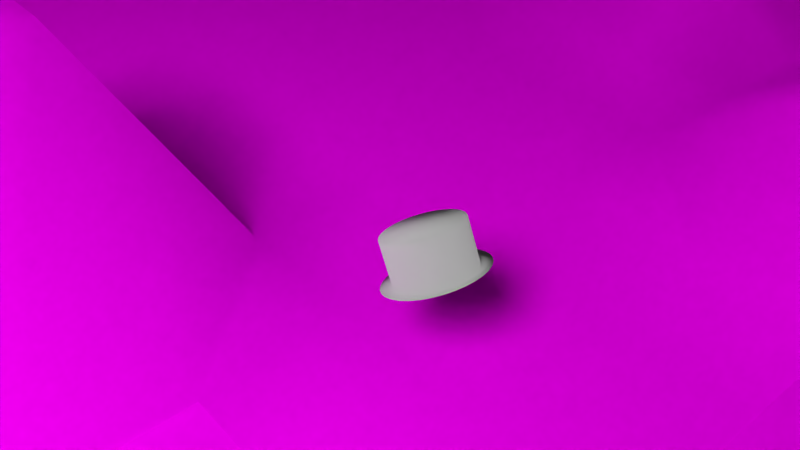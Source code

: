 # Source: mw-shots_1-4.blend  (saved by Blender 2.70.0; exported with 4.5.12 LTS)
import bpy
from mathutils import Matrix  # noqa: F401  (used for matrix-valued properties, if any)

bpy.ops.wm.read_factory_settings(use_empty=True)
scene = bpy.context.scene
scene.name = 'Scene'

# ---- collections
col_collection_1 = bpy.data.collections.new('Collection 1'); scene.collection.children.link(col_collection_1)
col_marcelsauto = bpy.data.collections.new('MarcelsAuto')  # instanced only; not linked into the scene

# ---- images (referenced by path relative to the original .blend; pixels are not part of the script)
import os
ASSET_DIR = os.environ.get("B2B_ASSET_DIR", "")  # directory of the original .blend (textures are referenced by path, not embedded)
HERE = os.path.dirname(os.path.abspath(__file__))  # packed textures are extracted next to this script under _unpacked/

def load_image(name, relpath, width, height, colorspace="sRGB"):
    """Load a texture the original file referenced (path relative to the .blend, or extracted next to this script)."""
    p = next((c for c in (os.path.join(HERE, relpath), os.path.join(ASSET_DIR, relpath)) if relpath and os.path.exists(c)), "")
    if p:
        img = bpy.data.images.load(p, check_existing=True)
        img.name = name
    else:  # same state as the original file: an image datablock whose file is absent (Cycles renders it pink)
        img = bpy.data.images.new(name, width, height)
        img.source = "FILE"
        img.filepath = "//" + (relpath or name)
    img.colorspace_settings.name = colorspace
    return img
img_water_texture_1380389_nevit_jpg_001 = load_image('Water_texture_1380389_Nevit.jpg.001', 'Water_texture_1380389_Nevit.jpg', 1024, 1024, 'sRGB')
img_short_grass_texture_03_jpg_001 = load_image('Short_Grass_Texture_03.jpg.001', 'Short_Grass_Texture_03.jpg', 1024, 1024, 'sRGB')

# ---- materials (node trees are filled in below, after node groups)
mat_material_001 = bpy.data.materials.new('Material.001')
mat_material_001.alpha_threshold = 0.0
mat_material_001.roughness = 0.5
mat_material_001.line_color = (0.0, 0.0, 0.0, 1.0)
mat_baumstamm_005 = bpy.data.materials.new('Baumstamm.005')
mat_baumstamm_005.alpha_threshold = 0.0
mat_baumstamm_005.diffuse_color = (0.64, 0.64, 0.64, 1.0)
mat_baumstamm_005.specular_color = (0.5, 0.5, 0.5)
mat_baumstamm_005.roughness = 0.5
mat_baumstamm_005.specular_intensity = 1.0
mat_baumstamm_005.line_color = (0.0, 0.0, 0.0, 1.0)
mat_baumkrone_005 = bpy.data.materials.new('Baumkrone.005')
mat_baumkrone_005.alpha_threshold = 0.0
mat_baumkrone_005.diffuse_color = (0.64, 0.64, 0.64, 1.0)
mat_baumkrone_005.specular_color = (0.5, 0.5, 0.5)
mat_baumkrone_005.roughness = 0.5
mat_baumkrone_005.specular_intensity = 1.0
mat_baumkrone_005.line_color = (0.0, 0.0, 0.0, 1.0)
mat_baumstamm_004 = bpy.data.materials.new('Baumstamm.004')
mat_baumstamm_004.alpha_threshold = 0.0
mat_baumstamm_004.diffuse_color = (0.64, 0.64, 0.64, 1.0)
mat_baumstamm_004.specular_color = (0.5, 0.5, 0.5)
mat_baumstamm_004.roughness = 0.5
mat_baumstamm_004.specular_intensity = 1.0
mat_baumstamm_004.line_color = (0.0, 0.0, 0.0, 1.0)
mat_baumkrone_004 = bpy.data.materials.new('Baumkrone.004')
mat_baumkrone_004.alpha_threshold = 0.0
mat_baumkrone_004.diffuse_color = (0.64, 0.64, 0.64, 1.0)
mat_baumkrone_004.specular_color = (0.5, 0.5, 0.5)
mat_baumkrone_004.roughness = 0.5
mat_baumkrone_004.specular_intensity = 1.0
mat_baumkrone_004.line_color = (0.0, 0.0, 0.0, 1.0)
mat_material = bpy.data.materials.new('Material')
mat_material.alpha_threshold = 0.0
mat_material.diffuse_color = (0.64, 0.64, 0.64, 1.0)
mat_material.specular_color = (0.5, 0.5, 0.5)
mat_material.roughness = 0.5
mat_material.specular_intensity = 1.0
mat_material.line_color = (0.0, 0.0, 0.0, 1.0)
mat_material_002 = bpy.data.materials.new('Material.002')
mat_material_002.alpha_threshold = 0.0
mat_material_002.roughness = 0.5
mat_material_002.line_color = (0.0, 0.0, 0.0, 1.0)
mat_material_000 = bpy.data.materials.new('Material.000')
mat_material_000.alpha_threshold = 0.0
mat_material_000.roughness = 0.5
mat_material_000.line_color = (0.0, 0.0, 0.0, 1.0)
mat_baumstamm_002 = bpy.data.materials.new('Baumstamm.002')
mat_baumstamm_002.alpha_threshold = 0.0
mat_baumstamm_002.diffuse_color = (0.64, 0.64, 0.64, 1.0)
mat_baumstamm_002.specular_color = (0.5, 0.5, 0.5)
mat_baumstamm_002.roughness = 0.5
mat_baumstamm_002.specular_intensity = 1.0
mat_baumstamm_002.line_color = (0.0, 0.0, 0.0, 1.0)
mat_baumkrone_002 = bpy.data.materials.new('Baumkrone.002')
mat_baumkrone_002.alpha_threshold = 0.0
mat_baumkrone_002.diffuse_color = (0.64, 0.64, 0.64, 1.0)
mat_baumkrone_002.specular_color = (0.5, 0.5, 0.5)
mat_baumkrone_002.roughness = 0.5
mat_baumkrone_002.specular_intensity = 1.0
mat_baumkrone_002.line_color = (0.0, 0.0, 0.0, 1.0)
mat_baumstamm_003 = bpy.data.materials.new('Baumstamm.003')
mat_baumstamm_003.alpha_threshold = 0.0
mat_baumstamm_003.diffuse_color = (0.64, 0.64, 0.64, 1.0)
mat_baumstamm_003.specular_color = (0.5, 0.5, 0.5)
mat_baumstamm_003.roughness = 0.5
mat_baumstamm_003.specular_intensity = 1.0
mat_baumstamm_003.line_color = (0.0, 0.0, 0.0, 1.0)
mat_baumkrone_003 = bpy.data.materials.new('Baumkrone.003')
mat_baumkrone_003.alpha_threshold = 0.0
mat_baumkrone_003.diffuse_color = (0.64, 0.64, 0.64, 1.0)
mat_baumkrone_003.specular_color = (0.5, 0.5, 0.5)
mat_baumkrone_003.roughness = 0.5
mat_baumkrone_003.specular_intensity = 1.0
mat_baumkrone_003.line_color = (0.0, 0.0, 0.0, 1.0)

# ---- material node trees
mat_material_001.use_nodes = True; mat_material_001.node_tree.nodes.clear()
_N = mat_material_001.node_tree.nodes; _L = mat_material_001.node_tree.links
n0 = _N.new('ShaderNodeOutputMaterial'); n0.name = 'Material Output'; n0.location = (300, 300)
n1 = _N.new('ShaderNodeEmission'); n1.name = 'Emission'; n1.location = (110, 300)
n1.inputs[0].default_value = (0.8, 0.8, 0.8, 1.0)
n1.inputs[1].default_value = 23.1
_L.new(n1.outputs[0], n0.inputs[0])
n0.is_active_output = True
mat_baumstamm_005.use_nodes = True; mat_baumstamm_005.node_tree.nodes.clear()
_N = mat_baumstamm_005.node_tree.nodes; _L = mat_baumstamm_005.node_tree.links
n0 = _N.new('ShaderNodeOutputMaterial'); n0.name = 'Material Output'; n0.location = (300, 300)
n1 = _N.new('ShaderNodeBsdfDiffuse'); n1.name = 'Diffuse BSDF'; n1.location = (10, 300)
n1.inputs[0].default_value = (0.07658, 0.02803, 0.009751, 1.0)
_L.new(n1.outputs[0], n0.inputs[0])
n0.is_active_output = True
mat_baumkrone_005.use_nodes = True; mat_baumkrone_005.node_tree.nodes.clear()
_N = mat_baumkrone_005.node_tree.nodes; _L = mat_baumkrone_005.node_tree.links
n0 = _N.new('ShaderNodeOutputMaterial'); n0.name = 'Material Output'; n0.location = (300, 300)
n1 = _N.new('ShaderNodeBsdfDiffuse'); n1.name = 'Diffuse BSDF'; n1.location = (10, 300)
n1.inputs[0].default_value = (0.004644, 0.1025, 0.0, 1.0)
_L.new(n1.outputs[0], n0.inputs[0])
n0.is_active_output = True
mat_baumstamm_004.use_nodes = True; mat_baumstamm_004.node_tree.nodes.clear()
_N = mat_baumstamm_004.node_tree.nodes; _L = mat_baumstamm_004.node_tree.links
n0 = _N.new('ShaderNodeOutputMaterial'); n0.name = 'Material Output'; n0.location = (300, 300)
n1 = _N.new('ShaderNodeBsdfDiffuse'); n1.name = 'Diffuse BSDF'; n1.location = (10, 300)
n1.inputs[0].default_value = (0.07658, 0.02803, 0.009751, 1.0)
_L.new(n1.outputs[0], n0.inputs[0])
n0.is_active_output = True
mat_baumkrone_004.use_nodes = True; mat_baumkrone_004.node_tree.nodes.clear()
_N = mat_baumkrone_004.node_tree.nodes; _L = mat_baumkrone_004.node_tree.links
n0 = _N.new('ShaderNodeOutputMaterial'); n0.name = 'Material Output'; n0.location = (300, 300)
n1 = _N.new('ShaderNodeBsdfDiffuse'); n1.name = 'Diffuse BSDF'; n1.location = (10, 300)
n1.inputs[0].default_value = (0.004644, 0.1025, 0.0, 1.0)
_L.new(n1.outputs[0], n0.inputs[0])
n0.is_active_output = True
mat_material.use_nodes = True; mat_material.node_tree.nodes.clear()
_N = mat_material.node_tree.nodes; _L = mat_material.node_tree.links
n0 = _N.new('ShaderNodeOutputMaterial'); n0.name = 'Material Output'; n0.location = (300, 300)
n1 = _N.new('ShaderNodeBsdfDiffuse'); n1.name = 'Diffuse BSDF'; n1.location = (100, 300)
n1.inputs[0].default_value = (0.5277, 0.5277, 0.5277, 1.0)
n1.inputs[1].default_value = 0.5067
_L.new(n1.outputs[0], n0.inputs[0])
n0.is_active_output = True
mat_material_002.use_nodes = True; mat_material_002.node_tree.nodes.clear()
_N = mat_material_002.node_tree.nodes; _L = mat_material_002.node_tree.links
n0 = _N.new('ShaderNodeBsdfDiffuse'); n0.name = 'Diffuse BSDF'; n0.location = (10, 300)
n1 = _N.new('ShaderNodeTexImage'); n1.name = 'Image Texture'; n1.location = (-239, 300)
n1.width = 140
n1.image = img_water_texture_1380389_nevit_jpg_001
n2 = _N.new('ShaderNodeTexCoord'); n2.name = 'Texture Coordinate'; n2.location = (-493, 301)
n3 = _N.new('ShaderNodeOutputMaterial'); n3.name = 'Material Output'; n3.location = (300, 300)
_L.new(n0.outputs[0], n3.inputs[0])
_L.new(n2.outputs[0], n1.inputs[0])
_L.new(n1.outputs[0], n0.inputs[0])
n3.is_active_output = True
mat_material_000.use_nodes = True; mat_material_000.node_tree.nodes.clear()
_N = mat_material_000.node_tree.nodes; _L = mat_material_000.node_tree.links
n0 = _N.new('ShaderNodeOutputMaterial'); n0.name = 'Material Output'; n0.location = (446, 349)
n1 = _N.new('ShaderNodeTexImage'); n1.name = 'Image Texture'; n1.location = (-141, 443)
n1.width = 140
n1.image = img_short_grass_texture_03_jpg_001
n1.projection = 'BOX'
n2 = _N.new('ShaderNodeBsdfDiffuse'); n2.name = 'Diffuse BSDF'; n2.location = (139, 336)
n3 = _N.new('ShaderNodeTexCoord'); n3.name = 'Texture Coordinate'; n3.location = (-415, 387)
_L.new(n1.outputs[0], n2.inputs[0])
_L.new(n2.outputs[0], n0.inputs[0])
_L.new(n3.outputs[0], n1.inputs[0])
n0.is_active_output = True
mat_baumstamm_002.use_nodes = True; mat_baumstamm_002.node_tree.nodes.clear()
_N = mat_baumstamm_002.node_tree.nodes; _L = mat_baumstamm_002.node_tree.links
n0 = _N.new('ShaderNodeOutputMaterial'); n0.name = 'Material Output'; n0.location = (300, 300)
n1 = _N.new('ShaderNodeBsdfDiffuse'); n1.name = 'Diffuse BSDF'; n1.location = (10, 300)
n1.inputs[0].default_value = (0.07658, 0.02803, 0.009751, 1.0)
_L.new(n1.outputs[0], n0.inputs[0])
n0.is_active_output = True
mat_baumkrone_002.use_nodes = True; mat_baumkrone_002.node_tree.nodes.clear()
_N = mat_baumkrone_002.node_tree.nodes; _L = mat_baumkrone_002.node_tree.links
n0 = _N.new('ShaderNodeOutputMaterial'); n0.name = 'Material Output'; n0.location = (300, 300)
n1 = _N.new('ShaderNodeBsdfDiffuse'); n1.name = 'Diffuse BSDF'; n1.location = (10, 300)
n1.inputs[0].default_value = (0.004644, 0.1025, 0.0, 1.0)
_L.new(n1.outputs[0], n0.inputs[0])
n0.is_active_output = True
mat_baumstamm_003.use_nodes = True; mat_baumstamm_003.node_tree.nodes.clear()
_N = mat_baumstamm_003.node_tree.nodes; _L = mat_baumstamm_003.node_tree.links
n0 = _N.new('ShaderNodeOutputMaterial'); n0.name = 'Material Output'; n0.location = (300, 300)
n1 = _N.new('ShaderNodeBsdfDiffuse'); n1.name = 'Diffuse BSDF'; n1.location = (10, 300)
n1.inputs[0].default_value = (0.07658, 0.02803, 0.009751, 1.0)
_L.new(n1.outputs[0], n0.inputs[0])
n0.is_active_output = True
mat_baumkrone_003.use_nodes = True; mat_baumkrone_003.node_tree.nodes.clear()
_N = mat_baumkrone_003.node_tree.nodes; _L = mat_baumkrone_003.node_tree.links
n0 = _N.new('ShaderNodeOutputMaterial'); n0.name = 'Material Output'; n0.location = (300, 300)
n1 = _N.new('ShaderNodeBsdfDiffuse'); n1.name = 'Diffuse BSDF'; n1.location = (10, 300)
n1.inputs[0].default_value = (0.004644, 0.1025, 0.0, 1.0)
_L.new(n1.outputs[0], n0.inputs[0])
n0.is_active_output = True

# ---- world
world_world = bpy.data.worlds.new('World'); scene.world = world_world
world_world.color = (0.05088, 0.05088, 0.05088)
world_world.use_sun_shadow = False
world_world.sun_shadow_jitter_overblur = 0.0
world_world.cycles.sampling_method = 'MANUAL'
world_world.cycles.sample_map_resolution = 256

# ---- cameras
cam_camera = bpy.data.cameras.new('Camera')
cam_camera.clip_end = 100.0
cam_camera.lens = 35.0
cam_camera.sensor_width = 32.0
cam_camera.sensor_height = 18.0
cam_camera.ortho_scale = 7.314
cam_camera.show_limits = True
cam_camera.dof.focus_distance = 0.0

# ---- meshes
me_sphere_002 = bpy.data.meshes.new('Sphere.002')
me_sphere_002.from_pydata([(-0.1951, 0.0, 0.9808), (-0.3827, 0.0, 0.9239), (-0.5556, 0.0, 0.8315), (-0.7071, 0.0, 0.7071), (-0.8315, 0.0, 0.5556), (-0.9239, 0.0, 0.3827), (-0.9808, 0.0, 0.1951), (-1.0, 0.0, 7.55e-08), (-0.9808, 0.0, -0.1951), (-0.9239, 0.0, -0.3827), (-0.8315, 0.0, -0.5556), (-0.7071, 0.0, -0.7071), (-0.5556, 0.0, -0.8315), (-0.3827, 0.0, -0.9239), (-0.1951, 0.0, -0.9808), (-0.1913, 0.03806, 0.9808), (-0.3753, 0.07466, 0.9239), (-0.5449, 0.1084, 0.8315), (-0.6935, 0.1379, 0.7071), (-0.8155, 0.1622, 0.5556), (-0.9061, 0.1802, 0.3827), (-0.9619, 0.1913, 0.1951), (-0.9808, 0.1951, 7.55e-08), (-0.9619, 0.1913, -0.1951), (-0.9061, 0.1802, -0.3827), (-0.8155, 0.1622, -0.5556), (-0.6935, 0.1379, -0.7071), (-0.5449, 0.1084, -0.8315), (-0.3753, 0.07466, -0.9239), (-0.1913, 0.03806, -0.9808), (-0.1802, 0.07466, 0.9808), (-0.3536, 0.1464, 0.9239), (-0.5133, 0.2126, 0.8315), (-0.6533, 0.2706, 0.7071), (-0.7682, 0.3182, 0.5556), (-0.8536, 0.3536, 0.3827), (-0.9061, 0.3753, 0.1951), (-0.9239, 0.3827, 7.55e-08), (-0.9061, 0.3753, -0.1951), (-0.8536, 0.3536, -0.3827), (-0.7682, 0.3182, -0.5556), (-0.6533, 0.2706, -0.7071), (-0.5133, 0.2126, -0.8315), (-0.3536, 0.1464, -0.9239), (-0.1802, 0.07466, -0.9808), (-0.1622, 0.1084, 0.9808), (-0.3182, 0.2126, 0.9239), (-0.4619, 0.3087, 0.8315), (-0.5879, 0.3928, 0.7071), (-0.6913, 0.4619, 0.5556), (-0.7682, 0.5133, 0.3827), (-0.8155, 0.5449, 0.1951), (-0.8315, 0.5556, 7.55e-08), (-0.8155, 0.5449, -0.1951), (-0.7682, 0.5133, -0.3827), (-0.6913, 0.4619, -0.5556), (-0.5879, 0.3928, -0.7071), (-0.4619, 0.3087, -0.8315), (-0.3182, 0.2126, -0.9239), (-0.1622, 0.1084, -0.9808), (-0.1379, 0.1379, 0.9808), (-0.2706, 0.2706, 0.9239), (-0.3928, 0.3928, 0.8315), (-0.5, 0.5, 0.7071), (-0.5879, 0.5879, 0.5556), (-0.6533, 0.6533, 0.3827), (-0.6935, 0.6935, 0.1951), (-0.7071, 0.7071, 7.55e-08), (-0.6935, 0.6935, -0.1951), (-0.6533, 0.6533, -0.3827), (-0.5879, 0.5879, -0.5556), (-0.5, 0.5, -0.7071), (-0.3928, 0.3928, -0.8315), (-0.2706, 0.2706, -0.9239), (-0.1379, 0.1379, -0.9808), (-0.1084, 0.1622, 0.9808), (-0.2126, 0.3182, 0.9239), (-0.3087, 0.4619, 0.8315), (-0.3928, 0.5879, 0.7071), (-0.4619, 0.6913, 0.5556), (-0.5133, 0.7682, 0.3827), (-0.5449, 0.8155, 0.1951), (-0.5556, 0.8315, 7.55e-08), (-0.5449, 0.8155, -0.1951), (-0.5133, 0.7682, -0.3827), (-0.4619, 0.6913, -0.5556), (-0.3928, 0.5879, -0.7071), (-0.3087, 0.4619, -0.8315), (-0.2126, 0.3182, -0.9239), (-0.1084, 0.1622, -0.9808), (-0.07466, 0.1802, 0.9808), (-0.1464, 0.3536, 0.9239), (-0.2126, 0.5133, 0.8315), (-0.2706, 0.6533, 0.7071), (-0.3182, 0.7682, 0.5556), (-0.3536, 0.8536, 0.3827), (-0.3753, 0.9061, 0.1951), (-0.3827, 0.9239, 7.55e-08), (-0.3753, 0.9061, -0.1951), (-0.3536, 0.8536, -0.3827), (-0.3182, 0.7682, -0.5556), (-0.2706, 0.6533, -0.7071), (-0.2126, 0.5133, -0.8315), (-0.1464, 0.3536, -0.9239), (-0.07466, 0.1802, -0.9808), (-0.03806, 0.1913, 0.9808), (-0.07466, 0.3753, 0.9239), (-0.1084, 0.5449, 0.8315), (-0.1379, 0.6935, 0.7071), (-0.1622, 0.8155, 0.5556), (-0.1802, 0.9061, 0.3827), (-0.1913, 0.9619, 0.1951), (-0.1951, 0.9808, 7.55e-08), (-0.1913, 0.9619, -0.1951), (-0.1802, 0.9061, -0.3827), (-0.1622, 0.8155, -0.5556), (-0.1379, 0.6935, -0.7071), (-0.1084, 0.5449, -0.8315), (-0.07466, 0.3753, -0.9239), (-0.03806, 0.1913, -0.9808), (3.266e-07, 0.1951, 0.9808), (3.192e-07, 0.3827, 0.9239), (3.117e-07, 0.5556, 0.8315), (3.192e-07, 0.7071, 0.7071), (3.341e-07, 0.8315, 0.5556), (2.745e-07, 0.9239, 0.3827), (3.937e-07, 0.9808, 0.1951), (3.788e-07, 1.0, 7.55e-08), (3.937e-07, 0.9808, -0.1951), (2.298e-07, 0.9239, -0.3827), (3.341e-07, 0.8315, -0.5556), (3.192e-07, 0.7071, -0.7071), (3.415e-07, 0.5556, -0.8315), (3.043e-07, 0.3827, -0.9239), (3.08e-07, 0.1951, -0.9808), (0.03806, 0.1913, 0.9808), (0.07466, 0.3753, 0.9239), (0.1084, 0.5449, 0.8315), (0.138, 0.6935, 0.7071), (0.1622, 0.8155, 0.5556), (0.1802, 0.9061, 0.3827), (0.1913, 0.9619, 0.1951), (0.1951, 0.9808, 7.55e-08), (0.1913, 0.9619, -0.1951), (0.1802, 0.9061, -0.3827), (0.1622, 0.8155, -0.5556), (0.138, 0.6935, -0.7071), (0.1084, 0.5449, -0.8315), (0.07466, 0.3753, -0.9239), (0.03806, 0.1913, -0.9808), (0.07466, 0.1802, 0.9808), (0.1464, 0.3536, 0.9239), (0.2126, 0.5133, 0.8315), (0.2706, 0.6533, 0.7071), (0.3182, 0.7682, 0.5556), (0.3536, 0.8536, 0.3827), (0.3753, 0.9061, 0.1951), (0.3827, 0.9239, 7.55e-08), (0.3753, 0.9061, -0.1951), (0.3536, 0.8536, -0.3827), (0.3182, 0.7682, -0.5556), (0.2706, 0.6533, -0.7071), (0.2126, 0.5133, -0.8315), (0.1464, 0.3536, -0.9239), (0.07466, 0.1802, -0.9808), (0.1084, 0.1622, 0.9808), (0.2126, 0.3182, 0.9239), (0.3087, 0.4619, 0.8315), (0.3928, 0.5879, 0.7071), (0.4619, 0.6913, 0.5556), (0.5133, 0.7682, 0.3827), (0.5449, 0.8155, 0.1951), (0.5556, 0.8315, 7.55e-08), (0.5449, 0.8155, -0.1951), (0.5133, 0.7682, -0.3827), (0.4619, 0.6913, -0.5556), (0.3928, 0.5879, -0.7071), (0.3087, 0.4619, -0.8315), (0.2126, 0.3182, -0.9239), (0.1084, 0.1622, -0.9808), (0.138, 0.1379, 0.9808), (0.2706, 0.2706, 0.9239), (0.3928, 0.3928, 0.8315), (0.5, 0.5, 0.7071), (0.5879, 0.5879, 0.5556), (0.6533, 0.6533, 0.3827), (0.6935, 0.6935, 0.1951), (0.7071, 0.7071, 7.55e-08), (0.6935, 0.6935, -0.1951), (0.6533, 0.6533, -0.3827), (0.5879, 0.5879, -0.5556), (0.5, 0.5, -0.7071), (0.3928, 0.3928, -0.8315), (0.2706, 0.2706, -0.9239), (0.138, 0.1379, -0.9808), (0.1622, 0.1084, 0.9808), (0.3182, 0.2126, 0.9239), (0.4619, 0.3087, 0.8315), (0.5879, 0.3928, 0.7071), (0.6913, 0.4619, 0.5556), (0.7682, 0.5133, 0.3827), (0.8155, 0.5449, 0.1951), (0.8315, 0.5556, 7.55e-08), (0.8155, 0.5449, -0.1951), (0.7682, 0.5133, -0.3827), (0.6913, 0.4619, -0.5556), (0.5879, 0.3928, -0.7071), (0.4619, 0.3087, -0.8315), (0.3182, 0.2126, -0.9239), (0.1622, 0.1084, -0.9808), (0.1802, 0.07466, 0.9808), (0.3536, 0.1464, 0.9239), (0.5133, 0.2126, 0.8315), (0.6533, 0.2706, 0.7071), (0.7682, 0.3182, 0.5556), (0.8536, 0.3536, 0.3827), (0.9061, 0.3753, 0.1951), (0.9239, 0.3827, 7.55e-08), (0.9061, 0.3753, -0.1951), (0.8536, 0.3536, -0.3827), (0.7682, 0.3182, -0.5556), (0.6533, 0.2706, -0.7071), (0.5133, 0.2126, -0.8315), (0.3536, 0.1464, -0.9239), (0.1802, 0.07466, -0.9808), (0.1913, 0.03806, 0.9808), (0.3753, 0.07466, 0.9239), (0.5449, 0.1084, 0.8315), (0.6935, 0.1379, 0.7071), (0.8155, 0.1622, 0.5556), (0.9061, 0.1802, 0.3827), (0.9619, 0.1913, 0.1951), (0.9808, 0.1951, 7.55e-08), (0.9619, 0.1913, -0.1951), (0.9061, 0.1802, -0.3827), (0.8155, 0.1622, -0.5556), (0.6935, 0.1379, -0.7071), (0.5449, 0.1084, -0.8315), (0.3753, 0.07466, -0.9239), (0.1913, 0.03806, -0.9808), (0.1951, -7.212e-09, 0.9808), (0.3827, 4.122e-08, 0.9239), (0.5556, 2.632e-08, 0.8315), (0.7071, -2.584e-08, 0.7071), (0.8315, -8.544e-08, 0.5556), (0.9239, 6.357e-08, 0.3827), (0.9808, -8.544e-08, 0.1951), (1.0, -1.003e-07, 7.55e-08), (0.9808, -8.544e-08, -0.1951), (0.9239, 6.357e-08, -0.3827), (0.8315, -8.544e-08, -0.5556), (0.7071, -2.584e-08, -0.7071), (0.5556, -1.094e-08, -0.8315), (0.3827, 3.964e-09, -0.9239), (0.1951, 3.964e-09, -0.9808), (0.1913, -0.03806, 0.9808), (0.3753, -0.07466, 0.9239), (0.5449, -0.1084, 0.8315), (0.6935, -0.1379, 0.7071), (0.8155, -0.1622, 0.5556), (0.9061, -0.1802, 0.3827), (0.9619, -0.1913, 0.1951), (0.9808, -0.1951, 7.55e-08), (0.9619, -0.1913, -0.1951), (0.9061, -0.1802, -0.3827), (0.8155, -0.1622, -0.5556), (0.6935, -0.1379, -0.7071), (0.5449, -0.1084, -0.8315), (0.3753, -0.07466, -0.9239), (0.1913, -0.03806, -0.9808), (0.1802, -0.07466, 0.9808), (0.3536, -0.1464, 0.9239), (0.5133, -0.2126, 0.8315), (0.6533, -0.2706, 0.7071), (0.7682, -0.3182, 0.5556), (0.8536, -0.3536, 0.3827), (0.9061, -0.3753, 0.1951), (0.9239, -0.3827, 7.55e-08), (0.9061, -0.3753, -0.1951), (0.8536, -0.3536, -0.3827), (0.7682, -0.3182, -0.5556), (0.6533, -0.2706, -0.7071), (0.5133, -0.2126, -0.8315), (0.3536, -0.1464, -0.9239), (0.1802, -0.07466, -0.9808), (0.1622, -0.1084, 0.9808), (0.3182, -0.2126, 0.9239), (0.4619, -0.3087, 0.8315), (0.5879, -0.3928, 0.7071), (0.6913, -0.4619, 0.5556), (0.7682, -0.5133, 0.3827), (0.8155, -0.5449, 0.1951), (0.8315, -0.5556, 7.55e-08), (0.8155, -0.5449, -0.1951), (0.7682, -0.5133, -0.3827), (0.6913, -0.4619, -0.5556), (0.5879, -0.3928, -0.7071), (0.4619, -0.3087, -0.8315), (0.3182, -0.2126, -0.9239), (0.1622, -0.1084, -0.9808), (0.138, -0.1379, 0.9808), (0.2706, -0.2706, 0.9239), (0.3928, -0.3928, 0.8315), (0.5, -0.5, 0.7071), (0.5879, -0.5879, 0.5556), (0.6533, -0.6533, 0.3827), (0.6935, -0.6935, 0.1951), (0.7071, -0.7071, 7.55e-08), (0.6935, -0.6935, -0.1951), (0.6533, -0.6533, -0.3827), (0.5879, -0.5879, -0.5556), (0.5, -0.5, -0.7071), (0.3928, -0.3928, -0.8315), (0.2706, -0.2706, -0.9239), (0.1379, -0.1379, -0.9808), (0.1084, -0.1622, 0.9808), (0.2126, -0.3182, 0.9239), (0.3087, -0.4619, 0.8315), (0.3928, -0.5879, 0.7071), (0.4619, -0.6913, 0.5556), (0.5133, -0.7682, 0.3827), (0.5449, -0.8155, 0.1951), (0.5556, -0.8315, 7.55e-08), (0.5449, -0.8155, -0.1951), (0.5133, -0.7682, -0.3827), (0.4619, -0.6913, -0.5556), (0.3928, -0.5879, -0.7071), (0.3087, -0.4619, -0.8315), (0.2126, -0.3182, -0.9239), (0.1084, -0.1622, -0.9808), (3.258e-07, 0.0, -1.0), (0.07466, -0.1802, 0.9808), (0.1464, -0.3536, 0.9239), (0.2126, -0.5133, 0.8315), (0.2706, -0.6533, 0.7071), (0.3182, -0.7682, 0.5556), (0.3536, -0.8536, 0.3827), (0.3753, -0.9061, 0.1951), (0.3827, -0.9239, 7.55e-08), (0.3753, -0.9061, -0.1951), (0.3536, -0.8536, -0.3827), (0.3182, -0.7682, -0.5556), (0.2706, -0.6533, -0.7071), (0.2126, -0.5133, -0.8315), (0.1464, -0.3536, -0.9239), (0.07466, -0.1802, -0.9808), (0.03806, -0.1913, 0.9808), (0.07466, -0.3753, 0.9239), (0.1084, -0.5449, 0.8315), (0.1379, -0.6935, 0.7071), (0.1622, -0.8155, 0.5556), (0.1802, -0.9061, 0.3827), (0.1913, -0.9619, 0.1951), (0.1951, -0.9808, 7.55e-08), (0.1913, -0.9619, -0.1951), (0.1802, -0.9061, -0.3827), (0.1622, -0.8155, -0.5556), (0.1379, -0.6935, -0.7071), (0.1084, -0.5449, -0.8315), (0.07466, -0.3753, -0.9239), (0.03806, -0.1913, -0.9808), (3.117e-07, -0.1951, 0.9808), (2.819e-07, -0.3827, 0.9239), (2.819e-07, -0.5556, 0.8315), (1.851e-07, -0.7071, 0.7071), (1.404e-07, -0.8315, 0.5556), (3.192e-07, -0.9239, 0.3827), (9.567e-08, -0.9808, 0.1951), (1.404e-07, -1.0, 7.55e-08), (9.567e-08, -0.9808, -0.1951), (3.192e-07, -0.9239, -0.3827), (1.404e-07, -0.8315, -0.5556), (1.851e-07, -0.7071, -0.7071), (2.596e-07, -0.5556, -0.8315), (2.521e-07, -0.3827, -0.9239), (3.155e-07, -0.1951, -0.9808), (-0.03806, -0.1913, 0.9808), (-0.07466, -0.3753, 0.9239), (-0.1084, -0.5449, 0.8315), (-0.1379, -0.6935, 0.7071), (-0.1622, -0.8155, 0.5556), (-0.1802, -0.9061, 0.3827), (-0.1913, -0.9619, 0.1951), (-0.1951, -0.9808, 7.55e-08), (-0.1913, -0.9619, -0.1951), (-0.1802, -0.9061, -0.3827), (-0.1622, -0.8155, -0.5556), (-0.1379, -0.6935, -0.7071), (-0.1084, -0.5449, -0.8315), (-0.07466, -0.3753, -0.9239), (-0.03806, -0.1913, -0.9808), (-0.07466, -0.1802, 0.9808), (-0.1464, -0.3536, 0.9239), (-0.2126, -0.5133, 0.8315), (-0.2706, -0.6533, 0.7071), (-0.3182, -0.7682, 0.5556), (-0.3536, -0.8536, 0.3827), (-0.3753, -0.9061, 0.1951), (-0.3827, -0.9239, 7.55e-08), (-0.3753, -0.9061, -0.1951), (-0.3536, -0.8536, -0.3827), (-0.3182, -0.7682, -0.5556), (-0.2706, -0.6533, -0.7071), (-0.2126, -0.5133, -0.8315), (-0.1464, -0.3536, -0.9239), (-0.07466, -0.1802, -0.9808), (-0.1084, -0.1622, 0.9808), (-0.2126, -0.3182, 0.9239), (-0.3087, -0.4619, 0.8315), (-0.3928, -0.5879, 0.7071), (-0.4619, -0.6913, 0.5556), (-0.5133, -0.7682, 0.3827), (-0.5449, -0.8155, 0.1951), (-0.5556, -0.8315, 7.55e-08), (-0.5449, -0.8155, -0.1951), (-0.5133, -0.7682, -0.3827), (-0.4619, -0.6913, -0.5556), (-0.3928, -0.5879, -0.7071), (-0.3087, -0.4619, -0.8315), (-0.2126, -0.3182, -0.9239), (-0.1084, -0.1622, -0.9808), (-0.1379, -0.1379, 0.9808), (-0.2706, -0.2706, 0.9239), (-0.3928, -0.3928, 0.8315), (-0.5, -0.5, 0.7071), (-0.5879, -0.5879, 0.5556), (-0.6533, -0.6533, 0.3827), (-0.6935, -0.6935, 0.1951), (-0.7071, -0.7071, 7.55e-08), (-0.6935, -0.6935, -0.1951), (-0.6533, -0.6533, -0.3827), (-0.5879, -0.5879, -0.5556), (-0.5, -0.5, -0.7071), (-0.3928, -0.3928, -0.8315), (-0.2706, -0.2706, -0.9239), (-0.1379, -0.1379, -0.9808), (-0.1622, -0.1084, 0.9808), (-0.3182, -0.2126, 0.9239), (-0.4619, -0.3087, 0.8315), (-0.5879, -0.3928, 0.7071), (-0.6913, -0.4619, 0.5556), (-0.7682, -0.5133, 0.3827), (-0.8155, -0.5449, 0.1951), (-0.8315, -0.5556, 7.55e-08), (-0.8155, -0.5449, -0.1951), (-0.7682, -0.5133, -0.3827), (-0.6913, -0.4619, -0.5556), (-0.5879, -0.3928, -0.7071), (-0.4619, -0.3087, -0.8315), (-0.3182, -0.2126, -0.9239), (-0.1622, -0.1084, -0.9808), (2.48e-08, -1.247e-07, 1.0), (-0.1802, -0.07466, 0.9808), (-0.3536, -0.1464, 0.9239), (-0.5133, -0.2126, 0.8315), (-0.6533, -0.2706, 0.7071), (-0.7682, -0.3182, 0.5556), (-0.8536, -0.3536, 0.3827), (-0.9061, -0.3753, 0.1951), (-0.9239, -0.3827, 7.55e-08), (-0.9061, -0.3753, -0.1951), (-0.8536, -0.3536, -0.3827), (-0.7682, -0.3182, -0.5556), (-0.6533, -0.2706, -0.7071), (-0.5133, -0.2126, -0.8315), (-0.3536, -0.1464, -0.9239), (-0.1802, -0.07466, -0.9808), (-0.1913, -0.03806, 0.9808), (-0.3753, -0.07466, 0.9239), (-0.5449, -0.1084, 0.8315), (-0.6935, -0.1379, 0.7071), (-0.8155, -0.1622, 0.5556), (-0.9061, -0.1802, 0.3827), (-0.9619, -0.1913, 0.1951), (-0.9808, -0.1951, 7.55e-08), (-0.9619, -0.1913, -0.1951), (-0.9061, -0.1802, -0.3827), (-0.8155, -0.1622, -0.5556), (-0.6935, -0.1379, -0.7071), (-0.5449, -0.1084, -0.8315), (-0.3753, -0.07466, -0.9239), (-0.1913, -0.03806, -0.9808)], [], [(7, 6, 21, 22), (5, 4, 19, 20), (3, 2, 17, 18), (14, 13, 28, 29), (1, 0, 15, 16), (12, 11, 26, 27), (10, 9, 24, 25), (8, 7, 22, 23), (6, 5, 20, 21), (4, 3, 18, 19), (2, 1, 16, 17), (13, 12, 27, 28), (11, 10, 25, 26), (9, 8, 23, 24), (17, 16, 31, 32), (28, 27, 42, 43), (26, 25, 40, 41), (24, 23, 38, 39), (22, 21, 36, 37), (20, 19, 34, 35), (18, 17, 32, 33), (29, 28, 43, 44), (16, 15, 30, 31), (27, 26, 41, 42), (25, 24, 39, 40), (23, 22, 37, 38), (21, 20, 35, 36), (19, 18, 33, 34), (32, 31, 46, 47), (43, 42, 57, 58), (41, 40, 55, 56), (39, 38, 53, 54), (37, 36, 51, 52), (35, 34, 49, 50), (33, 32, 47, 48), (44, 43, 58, 59), (31, 30, 45, 46), (42, 41, 56, 57), (40, 39, 54, 55), (38, 37, 52, 53), (36, 35, 50, 51), (34, 33, 48, 49), (47, 46, 61, 62), (58, 57, 72, 73), (56, 55, 70, 71), (54, 53, 68, 69), (52, 51, 66, 67), (50, 49, 64, 65), (48, 47, 62, 63), (59, 58, 73, 74), (46, 45, 60, 61), (57, 56, 71, 72), (55, 54, 69, 70), (53, 52, 67, 68), (51, 50, 65, 66), (49, 48, 63, 64), (62, 61, 76, 77), (73, 72, 87, 88), (71, 70, 85, 86), (69, 68, 83, 84), (67, 66, 81, 82), (65, 64, 79, 80), (63, 62, 77, 78), (74, 73, 88, 89), (61, 60, 75, 76), (72, 71, 86, 87), (70, 69, 84, 85), (68, 67, 82, 83), (66, 65, 80, 81), (64, 63, 78, 79), (77, 76, 91, 92), (88, 87, 102, 103), (86, 85, 100, 101), (84, 83, 98, 99), (82, 81, 96, 97), (80, 79, 94, 95), (78, 77, 92, 93), (89, 88, 103, 104), (76, 75, 90, 91), (87, 86, 101, 102), (85, 84, 99, 100), (83, 82, 97, 98), (81, 80, 95, 96), (79, 78, 93, 94), (92, 91, 106, 107), (103, 102, 117, 118), (101, 100, 115, 116), (99, 98, 113, 114), (97, 96, 111, 112), (95, 94, 109, 110), (93, 92, 107, 108), (104, 103, 118, 119), (91, 90, 105, 106), (102, 101, 116, 117), (100, 99, 114, 115), (98, 97, 112, 113), (96, 95, 110, 111), (94, 93, 108, 109), (107, 106, 121, 122), (118, 117, 132, 133), (116, 115, 130, 131), (114, 113, 128, 129), (112, 111, 126, 127), (110, 109, 124, 125), (108, 107, 122, 123), (119, 118, 133, 134), (106, 105, 120, 121), (117, 116, 131, 132), (115, 114, 129, 130), (113, 112, 127, 128), (111, 110, 125, 126), (109, 108, 123, 124), (122, 121, 136, 137), (133, 132, 147, 148), (131, 130, 145, 146), (129, 128, 143, 144), (127, 126, 141, 142), (125, 124, 139, 140), (123, 122, 137, 138), (134, 133, 148, 149), (121, 120, 135, 136), (132, 131, 146, 147), (130, 129, 144, 145), (128, 127, 142, 143), (126, 125, 140, 141), (124, 123, 138, 139), (137, 136, 151, 152), (148, 147, 162, 163), (146, 145, 160, 161), (144, 143, 158, 159), (142, 141, 156, 157), (140, 139, 154, 155), (138, 137, 152, 153), (149, 148, 163, 164), (136, 135, 150, 151), (147, 146, 161, 162), (145, 144, 159, 160), (143, 142, 157, 158), (141, 140, 155, 156), (139, 138, 153, 154), (152, 151, 166, 167), (163, 162, 177, 178), (161, 160, 175, 176), (159, 158, 173, 174), (157, 156, 171, 172), (155, 154, 169, 170), (153, 152, 167, 168), (164, 163, 178, 179), (151, 150, 165, 166), (162, 161, 176, 177), (160, 159, 174, 175), (158, 157, 172, 173), (156, 155, 170, 171), (154, 153, 168, 169), (167, 166, 181, 182), (178, 177, 192, 193), (176, 175, 190, 191), (174, 173, 188, 189), (172, 171, 186, 187), (170, 169, 184, 185), (168, 167, 182, 183), (179, 178, 193, 194), (166, 165, 180, 181), (177, 176, 191, 192), (175, 174, 189, 190), (173, 172, 187, 188), (171, 170, 185, 186), (169, 168, 183, 184), (182, 181, 196, 197), (193, 192, 207, 208), (191, 190, 205, 206), (189, 188, 203, 204), (187, 186, 201, 202), (185, 184, 199, 200), (183, 182, 197, 198), (194, 193, 208, 209), (181, 180, 195, 196), (192, 191, 206, 207), (190, 189, 204, 205), (188, 187, 202, 203), (186, 185, 200, 201), (184, 183, 198, 199), (197, 196, 211, 212), (208, 207, 222, 223), (206, 205, 220, 221), (204, 203, 218, 219), (202, 201, 216, 217), (200, 199, 214, 215), (198, 197, 212, 213), (209, 208, 223, 224), (196, 195, 210, 211), (207, 206, 221, 222), (205, 204, 219, 220), (203, 202, 217, 218), (201, 200, 215, 216), (199, 198, 213, 214), (212, 211, 226, 227), (223, 222, 237, 238), (221, 220, 235, 236), (219, 218, 233, 234), (217, 216, 231, 232), (215, 214, 229, 230), (213, 212, 227, 228), (224, 223, 238, 239), (211, 210, 225, 226), (222, 221, 236, 237), (220, 219, 234, 235), (218, 217, 232, 233), (216, 215, 230, 231), (214, 213, 228, 229), (227, 226, 241, 242), (238, 237, 252, 253), (236, 235, 250, 251), (234, 233, 248, 249), (232, 231, 246, 247), (230, 229, 244, 245), (228, 227, 242, 243), (239, 238, 253, 254), (226, 225, 240, 241), (237, 236, 251, 252), (235, 234, 249, 250), (233, 232, 247, 248), (231, 230, 245, 246), (229, 228, 243, 244), (242, 241, 256, 257), (253, 252, 267, 268), (251, 250, 265, 266), (249, 248, 263, 264), (247, 246, 261, 262), (245, 244, 259, 260), (243, 242, 257, 258), (254, 253, 268, 269), (241, 240, 255, 256), (252, 251, 266, 267), (250, 249, 264, 265), (248, 247, 262, 263), (246, 245, 260, 261), (244, 243, 258, 259), (257, 256, 271, 272), (268, 267, 282, 283), (266, 265, 280, 281), (264, 263, 278, 279), (262, 261, 276, 277), (260, 259, 274, 275), (258, 257, 272, 273), (269, 268, 283, 284), (256, 255, 270, 271), (267, 266, 281, 282), (265, 264, 279, 280), (263, 262, 277, 278), (261, 260, 275, 276), (259, 258, 273, 274), (272, 271, 286, 287), (283, 282, 297, 298), (281, 280, 295, 296), (279, 278, 293, 294), (277, 276, 291, 292), (275, 274, 289, 290), (273, 272, 287, 288), (284, 283, 298, 299), (271, 270, 285, 286), (282, 281, 296, 297), (280, 279, 294, 295), (278, 277, 292, 293), (276, 275, 290, 291), (274, 273, 288, 289), (287, 286, 301, 302), (298, 297, 312, 313), (296, 295, 310, 311), (294, 293, 308, 309), (292, 291, 306, 307), (290, 289, 304, 305), (288, 287, 302, 303), (299, 298, 313, 314), (286, 285, 300, 301), (297, 296, 311, 312), (295, 294, 309, 310), (293, 292, 307, 308), (291, 290, 305, 306), (289, 288, 303, 304), (302, 301, 316, 317), (313, 312, 327, 328), (311, 310, 325, 326), (309, 308, 323, 324), (307, 306, 321, 322), (305, 304, 319, 320), (303, 302, 317, 318), (314, 313, 328, 329), (301, 300, 315, 316), (312, 311, 326, 327), (310, 309, 324, 325), (308, 307, 322, 323), (306, 305, 320, 321), (304, 303, 318, 319), (317, 316, 332, 333), (328, 327, 343, 344), (326, 325, 341, 342), (324, 323, 339, 340), (322, 321, 337, 338), (320, 319, 335, 336), (318, 317, 333, 334), (329, 328, 344, 345), (316, 315, 331, 332), (327, 326, 342, 343), (325, 324, 340, 341), (323, 322, 338, 339), (321, 320, 336, 337), (319, 318, 334, 335), (333, 332, 347, 348), (344, 343, 358, 359), (342, 341, 356, 357), (340, 339, 354, 355), (338, 337, 352, 353), (336, 335, 350, 351), (334, 333, 348, 349), (345, 344, 359, 360), (332, 331, 346, 347), (343, 342, 357, 358), (341, 340, 355, 356), (339, 338, 353, 354), (337, 336, 351, 352), (335, 334, 349, 350), (348, 347, 362, 363), (359, 358, 373, 374), (357, 356, 371, 372), (355, 354, 369, 370), (353, 352, 367, 368), (351, 350, 365, 366), (349, 348, 363, 364), (360, 359, 374, 375), (347, 346, 361, 362), (358, 357, 372, 373), (356, 355, 370, 371), (354, 353, 368, 369), (352, 351, 366, 367), (350, 349, 364, 365), (363, 362, 377, 378), (374, 373, 388, 389), (372, 371, 386, 387), (370, 369, 384, 385), (368, 367, 382, 383), (366, 365, 380, 381), (364, 363, 378, 379), (375, 374, 389, 390), (362, 361, 376, 377), (373, 372, 387, 388), (371, 370, 385, 386), (369, 368, 383, 384), (367, 366, 381, 382), (365, 364, 379, 380), (378, 377, 392, 393), (389, 388, 403, 404), (387, 386, 401, 402), (385, 384, 399, 400), (383, 382, 397, 398), (381, 380, 395, 396), (379, 378, 393, 394), (390, 389, 404, 405), (377, 376, 391, 392), (388, 387, 402, 403), (386, 385, 400, 401), (384, 383, 398, 399), (382, 381, 396, 397), (380, 379, 394, 395), (393, 392, 407, 408), (404, 403, 418, 419), (402, 401, 416, 417), (400, 399, 414, 415), (398, 397, 412, 413), (396, 395, 410, 411), (394, 393, 408, 409), (405, 404, 419, 420), (392, 391, 406, 407), (403, 402, 417, 418), (401, 400, 415, 416), (399, 398, 413, 414), (397, 396, 411, 412), (395, 394, 409, 410), (408, 407, 422, 423), (419, 418, 433, 434), (417, 416, 431, 432), (415, 414, 429, 430), (413, 412, 427, 428), (411, 410, 425, 426), (409, 408, 423, 424), (420, 419, 434, 435), (407, 406, 421, 422), (418, 417, 432, 433), (416, 415, 430, 431), (414, 413, 428, 429), (412, 411, 426, 427), (410, 409, 424, 425), (423, 422, 437, 438), (434, 433, 448, 449), (432, 431, 446, 447), (430, 429, 444, 445), (428, 427, 442, 443), (426, 425, 440, 441), (424, 423, 438, 439), (435, 434, 449, 450), (422, 421, 436, 437), (433, 432, 447, 448), (431, 430, 445, 446), (429, 428, 443, 444), (427, 426, 441, 442), (425, 424, 439, 440), (438, 437, 453, 454), (449, 448, 464, 465), (447, 446, 462, 463), (445, 444, 460, 461), (443, 442, 458, 459), (441, 440, 456, 457), (439, 438, 454, 455), (450, 449, 465, 466), (437, 436, 452, 453), (448, 447, 463, 464), (446, 445, 461, 462), (444, 443, 459, 460), (442, 441, 457, 458), (440, 439, 455, 456), (454, 453, 468, 469), (465, 464, 479, 480), (463, 462, 477, 478), (461, 460, 475, 476), (459, 458, 473, 474), (457, 456, 471, 472), (455, 454, 469, 470), (466, 465, 480, 481), (453, 452, 467, 468), (464, 463, 478, 479), (462, 461, 476, 477), (460, 459, 474, 475), (458, 457, 472, 473), (456, 455, 470, 471), (330, 14, 29), (0, 451, 15), (15, 451, 30), (330, 29, 44), (30, 451, 45), (330, 44, 59), (45, 451, 60), (330, 59, 74), (60, 451, 75), (330, 74, 89), (75, 451, 90), (330, 89, 104), (90, 451, 105), (330, 104, 119), (105, 451, 120), (330, 119, 134), (120, 451, 135), (330, 134, 149), (135, 451, 150), (330, 149, 164), (150, 451, 165), (330, 164, 179), (165, 451, 180), (330, 179, 194), (180, 451, 195), (330, 194, 209), (195, 451, 210), (330, 209, 224), (210, 451, 225), (330, 224, 239), (225, 451, 240), (330, 239, 254), (240, 451, 255), (330, 254, 269), (255, 451, 270), (330, 269, 284), (270, 451, 285), (330, 284, 299), (285, 451, 300), (330, 299, 314), (300, 451, 315), (330, 314, 329), (315, 451, 331), (330, 329, 345), (331, 451, 346), (330, 345, 360), (346, 451, 361), (330, 360, 375), (361, 451, 376), (330, 375, 390), (376, 451, 391), (330, 390, 405), (391, 451, 406), (330, 405, 420), (406, 451, 421), (330, 420, 435), (421, 451, 436), (330, 435, 450), (436, 451, 452), (330, 450, 466), (452, 451, 467), (330, 466, 481), (469, 468, 1, 2), (480, 479, 12, 13), (467, 451, 0), (478, 477, 10, 11), (476, 475, 8, 9), (474, 473, 6, 7), (472, 471, 4, 5), (470, 469, 2, 3), (481, 480, 13, 14), (468, 467, 0, 1), (479, 478, 11, 12), (477, 476, 9, 10), (475, 474, 7, 8), (473, 472, 5, 6), (471, 470, 3, 4), (330, 481, 14)])
me_sphere_002.materials.append(mat_material_001)
me_sphere_002.use_remesh_preserve_volume = False
me_sphere_002.use_remesh_preserve_attributes = False
me_sphere_002.use_mirror_vertex_groups = False
me_sphere_002.update()
me_cube_cube_015 = bpy.data.meshes.new('Cube_Cube.015')
me_cube_cube_015.from_pydata([(-1.0, 8.0, 1.0), (-1.0, 8.0, -1.0), (-1.0, 0.0, -1.0), (-1.0, 0.0, 1.0), (1.0, 8.0, -1.0), (1.0, 0.0, -1.0), (1.0, 8.0, 1.0), (1.0, 0.0, 1.0)], [], [(0, 1, 2, 3), (1, 4, 5, 2), (4, 6, 7, 5), (6, 0, 3, 7), (3, 2, 5, 7), (1, 0, 6, 4)])
me_cube_cube_015.materials.append(mat_baumstamm_005)
me_cube_cube_015.use_remesh_preserve_volume = False
me_cube_cube_015.use_remesh_preserve_attributes = False
me_cube_cube_015.use_mirror_vertex_groups = False
me_cube_cube_015.update()
me_cube_003_cube_009 = bpy.data.meshes.new('Cube.003_Cube.009')
me_cube_003_cube_009.from_pydata([(-4.08, 12.87, 5.067), (-2.348, 12.87, 6.067), (1.116, 8.866, 0.06699), (-0.616, 8.866, -0.933), (-2.848, 11.13, 6.933), (0.616, 7.134, 0.933), (-4.58, 11.13, 5.933), (-1.116, 7.134, -0.06699)], [], [(0, 1, 2, 3), (1, 4, 5, 2), (4, 6, 7, 5), (6, 0, 3, 7), (3, 2, 5, 7), (1, 0, 6, 4)])
me_cube_003_cube_009.materials.append(mat_baumkrone_005)
me_cube_003_cube_009.use_remesh_preserve_volume = False
me_cube_003_cube_009.use_remesh_preserve_attributes = False
me_cube_003_cube_009.use_mirror_vertex_groups = False
me_cube_003_cube_009.update()
me_cube_002_cube_009 = bpy.data.meshes.new('Cube.002_Cube.009')
me_cube_002_cube_009.from_pydata([(-2.348, 12.87, -6.067), (-4.08, 12.87, -5.067), (-0.616, 8.866, 0.933), (1.116, 8.866, -0.06699), (-4.58, 11.13, -5.933), (-1.116, 7.134, 0.06699), (-2.848, 11.13, -6.933), (0.616, 7.134, -0.933)], [], [(0, 1, 2, 3), (1, 4, 5, 2), (4, 6, 7, 5), (6, 0, 3, 7), (3, 2, 5, 7), (1, 0, 6, 4)])
me_cube_002_cube_009.materials.append(mat_baumkrone_005)
me_cube_002_cube_009.use_remesh_preserve_volume = False
me_cube_002_cube_009.use_remesh_preserve_attributes = False
me_cube_002_cube_009.use_mirror_vertex_groups = False
me_cube_002_cube_009.update()
me_cube_001_cube_009 = bpy.data.meshes.new('Cube.001_Cube.009')
me_cube_001_cube_009.from_pydata([(6.428, 12.87, 1.0), (6.428, 12.87, -1.0), (-0.5, 8.866, -1.0), (-0.5, 8.866, 1.0), (7.428, 11.13, -1.0), (0.5, 7.134, -1.0), (7.428, 11.13, 1.0), (0.5, 7.134, 1.0)], [], [(0, 1, 2, 3), (1, 4, 5, 2), (4, 6, 7, 5), (6, 0, 3, 7), (3, 2, 5, 7), (1, 0, 6, 4)])
me_cube_001_cube_009.materials.append(mat_baumkrone_005)
me_cube_001_cube_009.use_remesh_preserve_volume = False
me_cube_001_cube_009.use_remesh_preserve_attributes = False
me_cube_001_cube_009.use_mirror_vertex_groups = False
me_cube_001_cube_009.update()
me_cube_cube_013 = bpy.data.meshes.new('Cube_Cube.013')
me_cube_cube_013.from_pydata([(-1.0, 8.0, 1.0), (-1.0, 8.0, -1.0), (-1.0, 0.0, -1.0), (-1.0, 0.0, 1.0), (1.0, 8.0, -1.0), (1.0, 0.0, -1.0), (1.0, 8.0, 1.0), (1.0, 0.0, 1.0)], [], [(0, 1, 2, 3), (1, 4, 5, 2), (4, 6, 7, 5), (6, 0, 3, 7), (3, 2, 5, 7), (1, 0, 6, 4)])
me_cube_cube_013.materials.append(mat_baumstamm_005)
me_cube_cube_013.use_remesh_preserve_volume = False
me_cube_cube_013.use_remesh_preserve_attributes = False
me_cube_cube_013.use_mirror_vertex_groups = False
me_cube_cube_013.update()
me_cube_003_cube_008 = bpy.data.meshes.new('Cube.003_Cube.008')
me_cube_003_cube_008.from_pydata([(-4.08, 12.87, 5.067), (-2.348, 12.87, 6.067), (1.116, 8.866, 0.06699), (-0.616, 8.866, -0.933), (-2.848, 11.13, 6.933), (0.616, 7.134, 0.933), (-4.58, 11.13, 5.933), (-1.116, 7.134, -0.06699)], [], [(0, 1, 2, 3), (1, 4, 5, 2), (4, 6, 7, 5), (6, 0, 3, 7), (3, 2, 5, 7), (1, 0, 6, 4)])
me_cube_003_cube_008.materials.append(mat_baumkrone_005)
me_cube_003_cube_008.use_remesh_preserve_volume = False
me_cube_003_cube_008.use_remesh_preserve_attributes = False
me_cube_003_cube_008.use_mirror_vertex_groups = False
me_cube_003_cube_008.update()
me_cube_002_cube_008 = bpy.data.meshes.new('Cube.002_Cube.008')
me_cube_002_cube_008.from_pydata([(-2.348, 12.87, -6.067), (-4.08, 12.87, -5.067), (-0.616, 8.866, 0.933), (1.116, 8.866, -0.06699), (-4.58, 11.13, -5.933), (-1.116, 7.134, 0.06699), (-2.848, 11.13, -6.933), (0.616, 7.134, -0.933)], [], [(0, 1, 2, 3), (1, 4, 5, 2), (4, 6, 7, 5), (6, 0, 3, 7), (3, 2, 5, 7), (1, 0, 6, 4)])
me_cube_002_cube_008.materials.append(mat_baumkrone_005)
me_cube_002_cube_008.use_remesh_preserve_volume = False
me_cube_002_cube_008.use_remesh_preserve_attributes = False
me_cube_002_cube_008.use_mirror_vertex_groups = False
me_cube_002_cube_008.update()
me_cube_001_cube_008 = bpy.data.meshes.new('Cube.001_Cube.008')
me_cube_001_cube_008.from_pydata([(6.428, 12.87, 1.0), (6.428, 12.87, -1.0), (-0.5, 8.866, -1.0), (-0.5, 8.866, 1.0), (7.428, 11.13, -1.0), (0.5, 7.134, -1.0), (7.428, 11.13, 1.0), (0.5, 7.134, 1.0)], [], [(0, 1, 2, 3), (1, 4, 5, 2), (4, 6, 7, 5), (6, 0, 3, 7), (3, 2, 5, 7), (1, 0, 6, 4)])
me_cube_001_cube_008.materials.append(mat_baumkrone_005)
me_cube_001_cube_008.use_remesh_preserve_volume = False
me_cube_001_cube_008.use_remesh_preserve_attributes = False
me_cube_001_cube_008.use_mirror_vertex_groups = False
me_cube_001_cube_008.update()
me_cube_cube_009 = bpy.data.meshes.new('Cube_Cube.009')
me_cube_cube_009.from_pydata([(-1.0, 8.0, 1.0), (-1.0, 8.0, -1.0), (-1.0, 0.0, -1.0), (-1.0, 0.0, 1.0), (1.0, 8.0, -1.0), (1.0, 0.0, -1.0), (1.0, 8.0, 1.0), (1.0, 0.0, 1.0)], [], [(0, 1, 2, 3), (1, 4, 5, 2), (4, 6, 7, 5), (6, 0, 3, 7), (3, 2, 5, 7), (1, 0, 6, 4)])
me_cube_cube_009.materials.append(mat_baumstamm_004)
me_cube_cube_009.use_remesh_preserve_volume = False
me_cube_cube_009.use_remesh_preserve_attributes = False
me_cube_cube_009.use_mirror_vertex_groups = False
me_cube_cube_009.update()
me_cube_001_cube_007 = bpy.data.meshes.new('Cube.001_Cube.007')
me_cube_001_cube_007.from_pydata([(6.428, 12.87, 1.0), (6.428, 12.87, -1.0), (-0.5, 8.866, -1.0), (-0.5, 8.866, 1.0), (7.428, 11.13, -1.0), (0.5, 7.134, -1.0), (7.428, 11.13, 1.0), (0.5, 7.134, 1.0)], [], [(0, 1, 2, 3), (1, 4, 5, 2), (4, 6, 7, 5), (6, 0, 3, 7), (3, 2, 5, 7), (1, 0, 6, 4)])
me_cube_001_cube_007.materials.append(mat_baumkrone_004)
me_cube_001_cube_007.use_remesh_preserve_volume = False
me_cube_001_cube_007.use_remesh_preserve_attributes = False
me_cube_001_cube_007.use_mirror_vertex_groups = False
me_cube_001_cube_007.update()
me_cube_002_cube_007 = bpy.data.meshes.new('Cube.002_Cube.007')
me_cube_002_cube_007.from_pydata([(-2.348, 12.87, -6.067), (-4.08, 12.87, -5.067), (-0.616, 8.866, 0.933), (1.116, 8.866, -0.06699), (-4.58, 11.13, -5.933), (-1.116, 7.134, 0.06699), (-2.848, 11.13, -6.933), (0.616, 7.134, -0.933)], [], [(0, 1, 2, 3), (1, 4, 5, 2), (4, 6, 7, 5), (6, 0, 3, 7), (3, 2, 5, 7), (1, 0, 6, 4)])
me_cube_002_cube_007.materials.append(mat_baumkrone_004)
me_cube_002_cube_007.use_remesh_preserve_volume = False
me_cube_002_cube_007.use_remesh_preserve_attributes = False
me_cube_002_cube_007.use_mirror_vertex_groups = False
me_cube_002_cube_007.update()
me_cube_003_cube_005 = bpy.data.meshes.new('Cube.003_Cube.005')
me_cube_003_cube_005.from_pydata([(-4.08, 12.87, 5.067), (-2.348, 12.87, 6.067), (1.116, 8.866, 0.06699), (-0.616, 8.866, -0.933), (-2.848, 11.13, 6.933), (0.616, 7.134, 0.933), (-4.58, 11.13, 5.933), (-1.116, 7.134, -0.06699)], [], [(0, 1, 2, 3), (1, 4, 5, 2), (4, 6, 7, 5), (6, 0, 3, 7), (3, 2, 5, 7), (1, 0, 6, 4)])
me_cube_003_cube_005.materials.append(mat_baumkrone_004)
me_cube_003_cube_005.use_remesh_preserve_volume = False
me_cube_003_cube_005.use_remesh_preserve_attributes = False
me_cube_003_cube_005.use_mirror_vertex_groups = False
me_cube_003_cube_005.update()
me_cube_cube_008 = bpy.data.meshes.new('Cube_Cube.008')
me_cube_cube_008.from_pydata([(-1.0, 8.0, 1.0), (-1.0, 8.0, -1.0), (-1.0, 0.0, -1.0), (-1.0, 0.0, 1.0), (1.0, 8.0, -1.0), (1.0, 0.0, -1.0), (1.0, 8.0, 1.0), (1.0, 0.0, 1.0)], [], [(0, 1, 2, 3), (1, 4, 5, 2), (4, 6, 7, 5), (6, 0, 3, 7), (3, 2, 5, 7), (1, 0, 6, 4)])
me_cube_cube_008.materials.append(mat_baumstamm_004)
me_cube_cube_008.use_remesh_preserve_volume = False
me_cube_cube_008.use_remesh_preserve_attributes = False
me_cube_cube_008.use_mirror_vertex_groups = False
me_cube_cube_008.update()
me_cube_003_cube_000 = bpy.data.meshes.new('Cube.003_Cube.000')
me_cube_003_cube_000.from_pydata([(-4.08, 12.87, 5.067), (-2.348, 12.87, 6.067), (1.116, 8.866, 0.06699), (-0.616, 8.866, -0.933), (-2.848, 11.13, 6.933), (0.616, 7.134, 0.933), (-4.58, 11.13, 5.933), (-1.116, 7.134, -0.06699)], [], [(0, 1, 2, 3), (1, 4, 5, 2), (4, 6, 7, 5), (6, 0, 3, 7), (3, 2, 5, 7), (1, 0, 6, 4)])
me_cube_003_cube_000.materials.append(mat_baumkrone_004)
me_cube_003_cube_000.use_remesh_preserve_volume = False
me_cube_003_cube_000.use_remesh_preserve_attributes = False
me_cube_003_cube_000.use_mirror_vertex_groups = False
me_cube_003_cube_000.update()
me_cube_002_cube_000 = bpy.data.meshes.new('Cube.002_Cube.000')
me_cube_002_cube_000.from_pydata([(-2.348, 12.87, -6.067), (-4.08, 12.87, -5.067), (-0.616, 8.866, 0.933), (1.116, 8.866, -0.06699), (-4.58, 11.13, -5.933), (-1.116, 7.134, 0.06699), (-2.848, 11.13, -6.933), (0.616, 7.134, -0.933)], [], [(0, 1, 2, 3), (1, 4, 5, 2), (4, 6, 7, 5), (6, 0, 3, 7), (3, 2, 5, 7), (1, 0, 6, 4)])
me_cube_002_cube_000.materials.append(mat_baumkrone_004)
me_cube_002_cube_000.use_remesh_preserve_volume = False
me_cube_002_cube_000.use_remesh_preserve_attributes = False
me_cube_002_cube_000.use_mirror_vertex_groups = False
me_cube_002_cube_000.update()
me_cube_001_cube_006 = bpy.data.meshes.new('Cube.001_Cube.006')
me_cube_001_cube_006.from_pydata([(6.428, 12.87, 1.0), (6.428, 12.87, -1.0), (-0.5, 8.866, -1.0), (-0.5, 8.866, 1.0), (7.428, 11.13, -1.0), (0.5, 7.134, -1.0), (7.428, 11.13, 1.0), (0.5, 7.134, 1.0)], [], [(0, 1, 2, 3), (1, 4, 5, 2), (4, 6, 7, 5), (6, 0, 3, 7), (3, 2, 5, 7), (1, 0, 6, 4)])
me_cube_001_cube_006.materials.append(mat_baumkrone_004)
me_cube_001_cube_006.use_remesh_preserve_volume = False
me_cube_001_cube_006.use_remesh_preserve_attributes = False
me_cube_001_cube_006.use_mirror_vertex_groups = False
me_cube_001_cube_006.update()
me_circle = bpy.data.meshes.new('Circle')
me_circle.from_pydata([(-0.1951, 0.0, -0.9808), (0.0, 0.0, -1.0), (0.1951, 0.0, -0.9808), (0.3827, 0.0, -0.9239), (0.5556, 0.0, -0.8315), (0.7071, 0.0, -0.7071), (0.8315, 0.0, -0.5556), (0.9239, 0.0, -0.3827), (0.9808, 0.0, -0.1951), (1.0, 0.0, -1e-06), (0.9808, 0.0, 0.1951), (0.9239, 0.0, 0.3827), (0.8315, 0.0, 0.5556), (0.7071, 0.0, 0.7071), (0.5556, 0.0, 0.8315), (0.3827, 0.0, 0.9239), (0.1951, 0.0, 0.9808), (0.0, 0.0, 1.0), (-0.1951, 0.0, 0.9808), (-0.3827, 0.0, 0.9239), (-0.5556, 0.0, 0.8315), (-0.7071, 0.0, 0.7071), (-0.8315, 0.0, 0.5556), (-0.9239, 0.0, 0.3827), (-0.9808, 0.0, 0.1951), (-1.0, 0.0, 0.0), (-0.9808, 0.0, -0.1951), (-0.9239, 0.0, -0.3827), (-0.8315, 0.0, -0.5556), (-0.7071, 0.0, -0.7071), (-0.5556, 0.0, -0.8315), (-0.3827, 0.0, -0.9239), (0.7071, 1.105, -0.7071), (0.5556, 1.105, -0.8315), (0.713, 1.105, -1.067), (0.9074, 1.105, -0.9074), (0.8315, 1.105, -0.5556), (0.1951, 1.105, 0.9808), (0.0, 1.105, 1.0), (-0.9239, 1.105, -0.3827), (-0.8315, 1.105, -0.5556), (0.9239, 1.105, -0.3827), (0.9808, 1.105, -0.1951), (-0.7071, 1.105, -0.7071), (-0.5556, 1.105, -0.8315), (-0.1951, 1.105, 0.9808), (-0.3827, 1.105, 0.9239), (1.0, 1.105, -1e-06), (0.9808, 1.105, 0.1951), (-0.3827, 1.105, -0.9239), (-0.1951, 1.105, -0.9808), (-0.5556, 1.105, 0.8315), (-0.7071, 1.105, 0.7071), (0.9239, 1.105, 0.3827), (0.8315, 1.105, 0.5556), (-0.8315, 1.105, 0.5556), (-0.9239, 1.105, 0.3827), (0.1951, 1.105, -0.9808), (0.3827, 1.105, -0.9239), (0.7071, 1.105, 0.7071), (0.5556, 1.105, 0.8315), (-0.9808, 1.105, 0.1951), (-1.0, 1.105, 0.0), (0.3827, 1.105, 0.9239), (-0.9808, 1.105, -0.1951), (0.0, 1.105, -1.0), (0.4911, 1.105, -1.186), (0.2504, 1.105, -1.259), (0.03753, 1.127, -0.1887), (0.07362, 1.127, -0.1777), (0.4911, 1.105, 1.186), (0.2504, 1.105, 1.259), (-1.259, 1.105, -0.2504), (-1.186, 1.105, -0.4911), (1.067, 1.105, -0.713), (1.186, 1.105, -0.4911), (-1.067, 1.105, -0.713), (-0.9074, 1.105, -0.9074), (0.0, 1.105, 1.283), (-0.2504, 1.105, 1.259), (1.259, 1.105, -0.2504), (1.283, 1.105, -1e-06), (-0.713, 1.105, -1.067), (-0.4911, 1.105, -1.186), (-0.4911, 1.105, 1.186), (-0.713, 1.105, 1.067), (1.259, 1.105, 0.2504), (1.186, 1.105, 0.4911), (-0.2504, 1.105, -1.259), (0.0, 1.105, -1.283), (-0.9074, 1.105, 0.9074), (-1.067, 1.105, 0.713), (1.067, 1.105, 0.713), (0.9074, 1.105, 0.9074), (-1.186, 1.105, 0.4911), (-1.259, 1.105, 0.2504), (0.713, 1.105, 1.067), (-1.283, 1.105, 0.0), (0.16, 1.127, 0.1069), (0.1777, 1.127, 0.07362), (0.2564, 1.287, 0.1062), (0.2308, 1.287, 0.1542), (0.136, 1.127, 0.136), (0.1069, 1.127, 0.16), (-0.1887, 1.127, 0.03753), (-0.1924, 1.127, 0.0), (0.1069, 1.127, -0.16), (0.136, 1.127, -0.136), (0.07362, 1.127, 0.1777), (0.03753, 1.127, 0.1887), (-0.1887, 1.127, -0.03753), (-0.1777, 1.127, -0.07362), (0.16, 1.127, -0.1069), (0.1777, 1.127, -0.07363), (-0.16, 1.127, -0.1069), (-0.136, 1.127, -0.136), (0.0, 1.127, 0.1924), (-0.03753, 1.127, 0.1887), (0.1887, 1.127, -0.03753), (0.1924, 1.127, 0.0), (-0.1069, 1.127, -0.16), (-0.07362, 1.127, -0.1777), (-0.07362, 1.127, 0.1777), (-0.1069, 1.127, 0.16), (0.1887, 1.127, 0.03753), (-0.03753, 1.127, -0.1887), (0.0, 1.127, -0.1924), (-0.136, 1.127, 0.136), (-0.16, 1.127, 0.1069), (-0.1777, 1.127, 0.07362), (-0.05415, 1.287, -0.2722), (-0.1062, 1.287, -0.2564), (-0.1542, 1.287, -0.2308), (-0.1963, 1.287, -0.1963), (-0.2308, 1.287, -0.1542), (-0.2564, 1.287, -0.1062), (-0.2722, 1.287, -0.05415), (-0.2776, 1.287, 0.0), (-0.2722, 1.287, 0.05415), (-0.2564, 1.287, 0.1062), (-0.2308, 1.287, 0.1542), (-0.1963, 1.287, 0.1963), (-0.1542, 1.287, 0.2308), (-0.1062, 1.287, 0.2564), (-0.05415, 1.287, 0.2722), (0.0, 1.287, 0.2776), (0.05415, 1.287, 0.2722), (0.1062, 1.287, 0.2564), (0.1542, 1.287, 0.2308), (0.1963, 1.287, 0.1963), (0.2722, 1.287, 0.05415), (0.2776, 1.287, 0.0), (0.2722, 1.287, -0.05415), (0.2564, 1.287, -0.1062), (0.2308, 1.287, -0.1542), (0.1963, 1.287, -0.1963), (0.1542, 1.287, -0.2308), (0.1062, 1.287, -0.2564), (0.05415, 1.287, -0.2722), (0.0, 1.287, -0.2776)], [], [(32, 33, 34, 35), (6, 5, 32, 36), (17, 16, 37, 38), (28, 27, 39, 40), (8, 7, 41, 42), (30, 29, 43, 44), (19, 18, 45, 46), (10, 9, 47, 48), (0, 31, 49, 50), (21, 20, 51, 52), (12, 11, 53, 54), (23, 22, 55, 56), (3, 2, 57, 58), (14, 13, 59, 60), (25, 24, 61, 62), (5, 4, 33, 32), (16, 15, 63, 37), (27, 26, 64, 39), (7, 6, 36, 41), (29, 28, 40, 43), (18, 17, 38, 45), (9, 8, 42, 47), (31, 30, 44, 49), (20, 19, 46, 51), (11, 10, 48, 53), (1, 0, 50, 65), (22, 21, 52, 55), (2, 1, 65, 57), (13, 12, 54, 59), (24, 23, 56, 61), (4, 3, 58, 33), (15, 14, 60, 63), (26, 25, 62, 64), (66, 67, 68, 69), (37, 63, 70, 71), (39, 64, 72, 73), (41, 36, 74, 75), (43, 40, 76, 77), (45, 38, 78, 79), (47, 42, 80, 81), (49, 44, 82, 83), (51, 46, 84, 85), (53, 48, 86, 87), (65, 50, 88, 89), (55, 52, 90, 91), (57, 65, 89, 67), (59, 54, 92, 93), (61, 56, 94, 95), (33, 58, 66, 34), (63, 60, 96, 70), (64, 62, 97, 72), (36, 32, 35, 74), (38, 37, 71, 78), (40, 39, 73, 76), (42, 41, 75, 80), (44, 43, 77, 82), (46, 45, 79, 84), (48, 47, 81, 86), (50, 49, 83, 88), (52, 51, 85, 90), (54, 53, 87, 92), (56, 55, 91, 94), (58, 57, 67, 66), (60, 59, 93, 96), (62, 61, 95, 97), (98, 99, 100, 101), (96, 93, 102, 103), (97, 95, 104, 105), (35, 34, 106, 107), (71, 70, 108, 109), (73, 72, 110, 111), (75, 74, 112, 113), (77, 76, 114, 115), (79, 78, 116, 117), (81, 80, 118, 119), (83, 82, 120, 121), (85, 84, 122, 123), (87, 86, 124, 99), (89, 88, 125, 126), (91, 90, 127, 128), (67, 89, 126, 68), (93, 92, 98, 102), (95, 94, 129, 104), (34, 66, 69, 106), (70, 96, 103, 108), (72, 97, 105, 110), (74, 35, 107, 112), (78, 71, 109, 116), (76, 73, 111, 114), (80, 75, 113, 118), (82, 77, 115, 120), (84, 79, 117, 122), (86, 81, 119, 124), (88, 83, 121, 125), (90, 85, 123, 127), (92, 87, 99, 98), (94, 91, 128, 129), (129, 128, 140, 139), (69, 68, 158, 157), (103, 102, 149, 148), (105, 104, 138, 137), (107, 106, 156, 155), (109, 108, 147, 146), (111, 110, 136, 135), (113, 112, 154, 153), (115, 114, 134, 133), (117, 116, 145, 144), (119, 118, 152, 151), (121, 120, 132, 131), (123, 122, 143, 142), (99, 124, 150, 100), (126, 125, 130, 159), (128, 127, 141, 140), (68, 126, 159, 158), (102, 98, 101, 149), (104, 129, 139, 138), (106, 69, 157, 156), (108, 103, 148, 147), (110, 105, 137, 136), (112, 107, 155, 154), (116, 109, 146, 145), (114, 111, 135, 134), (118, 113, 153, 152), (120, 115, 133, 132), (122, 117, 144, 143), (124, 119, 151, 150), (125, 121, 131, 130), (127, 123, 142, 141), (133, 134, 135, 136, 137, 138, 139, 140, 141, 142, 143, 144, 145, 146, 147, 148, 149, 101, 100, 150, 151, 152, 153, 154, 155, 156, 157, 158, 159, 130, 131, 132), (18, 19, 20, 21, 22, 23, 24, 25, 26, 27, 28, 29, 30, 31, 0, 1, 2, 3, 4, 5, 6, 7, 8, 9, 10, 11, 12, 13, 14, 15, 16, 17)])
me_circle.polygons.foreach_set('use_smooth', [True] * 130)
me_circle.materials.append(mat_material)
me_circle.use_remesh_preserve_volume = False
me_circle.use_remesh_preserve_attributes = False
me_circle.use_mirror_vertex_groups = False
me_circle.update()
me_plane_002 = bpy.data.meshes.new('Plane.002')
me_plane_002.from_pydata([(-1.0, -1.0, 0.0), (1.0, -1.0, 0.0), (-1.0, 1.0, 0.0), (1.0, 1.0, 0.0)], [], [(0, 1, 3, 2)])
me_plane_002.materials.append(mat_material_002)
me_plane_002.use_remesh_preserve_volume = False
me_plane_002.use_remesh_preserve_attributes = False
me_plane_002.use_mirror_vertex_groups = False
me_plane_002.update()
me_plane = bpy.data.meshes.new('Plane')
me_plane.from_pydata([(-1.0, -1.0, 0.0), (1.0, -1.0, 0.0), (-1.0, 1.0, 0.0), (1.0, 1.0, 0.0), (-1.0, 0.0, 0.0), (0.0, -1.0, 0.0), (1.0, 0.0, 0.0), (0.0, 1.0, 0.0), (0.0, 0.0, 0.0), (-1.0, -0.5, 0.0), (0.5, -1.0, 0.0), (1.0, 0.5, 0.0), (-0.5, 1.0, -0.02252), (-1.0, 0.5, 0.0), (-0.5, -1.0, 0.0), (1.0, -0.5, 0.0), (0.5, 1.0, 0.0), (0.0, 0.5, 0.2268), (0.0, -0.5, -0.1123), (-0.5, 0.0, -0.09498), (0.5, 0.0, 0.08871), (0.5, 0.5, 0.0), (-0.5, 0.5, -0.0993), (-0.5, -0.5, 0.0), (0.5, -0.5, -0.1647), (-1.0, -0.75, 0.0), (0.75, -1.0, 0.0), (1.0, 0.75, 0.0), (-0.75, 1.0, 0.0), (-1.0, 0.25, 0.0), (-0.25, -1.0, 0.0), (1.0, -0.25, 0.0), (0.25, 1.0, 0.0), (0.0, 0.75, 0.0), (0.0, -0.25, -0.1114), (-0.75, 0.0, 0.0), (0.25, 0.0, 0.0), (-1.0, -0.25, 0.0), (0.25, -1.0, 0.0), (1.0, 0.25, 0.0), (-0.25, 1.0, 0.0), (-1.0, 0.75, 0.0), (-0.75, -1.0, 0.0), (1.0, -0.75, 0.0), (0.75, 1.0, 0.0), (0.0, 0.25, 0.0), (0.0, -0.75, -0.09487), (-0.25, 0.0, -0.0808), (0.75, 0.0, 0.0), (0.5, 0.75, 0.0), (0.5, 0.25, 0.0), (0.25, 0.5, 0.0), (0.75, 0.5, 0.07001), (-0.5, 0.75, -0.0858), (-0.5, 0.25, -0.09625), (-0.75, 0.5, 0.0), (-0.25, 0.5, 0.0), (-0.5, -0.25, 0.0), (-0.5, -0.75, 0.0), (-0.75, -0.5, 0.0), (-0.25, -0.5, 0.1225), (0.5, -0.25, -0.07424), (0.5, -0.75, 0.0), (0.25, -0.5, -0.1453), (0.75, -0.5, 0.0), (0.75, 0.75, 0.0), (-0.25, 0.75, 0.0), (-0.25, -0.25, -0.07871), (0.75, -0.25, -0.03129), (0.25, 0.75, 0.0), (0.25, 0.25, 0.0), (0.75, 0.25, 0.0), (-0.75, 0.75, 0.0), (-0.75, 0.25, 0.0816), (-0.25, 0.25, 0.0), (-0.75, -0.25, 0.0), (-0.75, -0.75, 0.0), (-0.25, -0.75, 0.0), (0.25, -0.25, -0.09317), (0.25, -0.75, 0.0), (0.75, -0.75, 0.0), (-1.0, -0.875, 0.0), (0.875, -1.0, 0.0), (1.0, 0.875, 0.0), (-0.875, 1.0, 0.0), (-1.0, 0.125, 0.0), (-0.125, -1.0, 0.0), (1.0, -0.125, 0.0), (0.125, 1.0, 0.0), (0.0, 0.875, 0.0), (0.0, -0.125, -0.1114), (-0.875, 0.0, 0.0), (0.125, 0.0, 0.0), (-1.0, -0.375, 0.0), (0.375, -1.0, 0.0), (1.0, 0.375, 0.0), (-0.375, 1.0, -0.02252), (-1.0, 0.625, 0.0), (-0.625, -1.0, 0.0), (1.0, -0.625, 0.0), (0.625, 1.0, 0.0), (0.0, 0.375, 0.2268), (0.0, -0.625, -0.09487), (-0.375, 0.0, -0.09498), (0.625, 0.0, 0.08871), (0.5, 0.875, 0.0), (0.5, 0.375, 0.0), (0.125, 0.5, 0.0), (0.625, 0.5, 0.0), (-0.5, 0.875, -0.1083), (-0.5, 0.375, -0.09625), (-0.875, 0.5, 0.0), (-0.375, 0.5, -0.0993), (-0.5, -0.125, 0.0), (-0.5, -0.625, 0.0), (-0.875, -0.5, 0.0), (-0.375, -0.5, 0.1225), (0.5, -0.125, 0.0), (0.5, -0.625, -0.0949), (0.125, -0.5, -0.1453), (0.625, -0.5, -0.0949), (-1.0, -0.625, 0.0), (0.625, -1.0, 0.0), (1.0, 0.625, 0.0), (-0.625, 1.0, 0.0), (-1.0, 0.375, 0.0), (-0.375, -1.0, 0.0), (1.0, -0.375, 0.0), (0.375, 1.0, 0.0), (0.0, 0.625, 0.0), (0.0, -0.375, -0.1123), (-0.625, 0.0, 0.0), (0.375, 0.0, 0.0), (-1.0, -0.125, 0.0), (0.125, -1.0, 0.0), (1.0, 0.125, 0.0), (-0.125, 1.0, 0.0), (-1.0, 0.875, 0.0), (-0.875, -1.0, 0.0), (1.0, -0.875, 0.0), (0.875, 1.0, 0.0), (0.0, 0.125, 0.0), (0.0, -0.875, 0.0), (-0.125, 0.0, -0.0808), (0.875, 0.0, 0.0), (0.5, 0.625, 0.0), (0.5, 0.125, 0.08871), (0.375, 0.5, 0.0), (0.875, 0.5, 0.07001), (-0.5, 0.625, -0.0993), (-0.5, 0.125, -0.09498), (-0.625, 0.5, 0.0), (-0.125, 0.5, 0.2268), (-0.5, -0.375, 0.0), (-0.5, -0.875, 0.0), (-0.625, -0.5, 0.0), (-0.125, -0.5, -0.1123), (0.5, -0.375, -0.144), (0.5, -0.875, 0.0), (0.375, -0.5, -0.06977), (0.875, -0.5, 0.0), (0.75, 0.875, 0.0), (0.75, 0.625, 0.0), (0.625, 0.75, 0.0), (0.875, 0.75, 0.0), (-0.25, 0.875, 0.0), (-0.25, 0.625, 0.0), (-0.375, 0.75, -0.0858), (-0.125, 0.75, 0.0), (-0.25, -0.125, -0.07871), (-0.25, -0.375, 0.1225), (-0.375, -0.25, 0.0), (-0.125, -0.25, -0.07871), (0.75, -0.125, 0.0), (0.75, -0.375, -0.03129), (0.625, -0.25, -0.1055), (0.875, -0.25, 0.0), (0.25, 0.875, 0.0), (0.25, 0.625, 0.0), (0.125, 0.75, 0.0), (0.375, 0.75, 0.0), (0.25, 0.375, 0.0), (0.25, 0.125, 0.0), (0.125, 0.25, 0.0), (0.375, 0.25, 0.0), (0.75, 0.375, 0.07001), (0.75, 0.125, 0.0), (0.625, 0.25, 0.0), (0.875, 0.25, 0.0), (-0.75, 0.875, 0.0), (-0.75, 0.625, 0.0), (-0.875, 0.75, 0.0), (-0.625, 0.75, 0.0), (-0.75, 0.375, 0.0), (-0.75, 0.125, 0.0816), (-0.875, 0.25, 0.0), (-0.625, 0.25, 0.0816), (-0.25, 0.375, 0.0), (-0.25, 0.125, -0.0808), (-0.375, 0.25, -0.09625), (-0.125, 0.25, 0.0), (-0.75, -0.125, 0.0), (-0.75, -0.375, 0.0), (-0.875, -0.25, 0.0), (-0.625, -0.25, 0.0), (-0.75, -0.625, 0.0), (-0.75, -0.875, 0.0), (-0.875, -0.75, 0.0), (-0.625, -0.75, 0.0), (-0.25, -0.625, 0.0), (-0.25, -0.875, 0.0), (-0.375, -0.75, 0.0), (-0.125, -0.75, -0.09487), (0.25, -0.125, -0.09317), (0.25, -0.375, -0.0741), (0.125, -0.25, -0.1114), (0.375, -0.25, -0.09317), (0.25, -0.625, -0.07116), (0.25, -0.875, 0.0), (0.125, -0.75, 0.0), (0.375, -0.75, 0.0), (0.75, -0.625, 0.0), (0.75, -0.875, 0.0), (0.625, -0.75, 0.0), (0.875, -0.75, 0.0), (0.875, 0.875, 0.0), (-0.125, 0.875, 0.0), (-0.125, -0.125, -0.07871), (0.875, -0.125, 0.0), (0.375, 0.875, 0.0), (0.375, 0.375, 0.0), (0.875, 0.375, 0.07001), (-0.625, 0.875, 0.0), (-0.625, 0.375, 0.0), (-0.125, 0.375, 0.2268), (-0.625, -0.125, 0.0), (-0.625, -0.625, 0.0), (-0.125, -0.625, -0.09487), (0.375, -0.125, -0.09317), (0.375, -0.625, 0.0), (0.875, -0.625, 0.0), (0.625, 0.875, 0.0), (0.625, 0.625, 0.0), (0.875, 0.625, 0.0), (-0.375, 0.875, -0.1083), (-0.375, 0.625, -0.0993), (-0.125, 0.625, 0.0), (-0.375, -0.125, 0.0), (-0.375, -0.375, 0.1225), (-0.125, -0.375, -0.1123), (0.625, -0.125, 0.0), (0.625, -0.375, -0.1055), (0.875, -0.375, 0.0), (0.125, 0.875, 0.0), (0.125, 0.625, 0.0), (0.375, 0.625, 0.0), (0.125, 0.375, 0.0), (0.125, 0.125, 0.0), (0.375, 0.125, 0.0), (0.625, 0.375, 0.0), (0.625, 0.125, 0.08871), (0.875, 0.125, 0.0), (-0.875, 0.875, 0.0), (-0.875, 0.625, 0.0), (-0.625, 0.625, 0.0), (-0.875, 0.375, 0.0), (-0.875, 0.125, 0.0), (-0.625, 0.125, 0.0816), (-0.375, 0.375, -0.09625), (-0.375, 0.125, -0.09498), (-0.125, 0.125, -0.0808), (-0.875, -0.125, 0.0), (-0.875, -0.375, 0.0), (-0.625, -0.375, 0.0), (-0.875, -0.625, 0.0), (-0.875, -0.875, 0.0), (-0.625, -0.875, 0.0), (-0.375, -0.625, 0.0), (-0.375, -0.875, 0.0), (-0.125, -0.875, 0.0), (0.125, -0.125, -0.1114), (0.125, -0.375, -0.0741), (0.375, -0.375, -0.06977), (0.125, -0.625, -0.07116), (0.125, -0.875, 0.0), (0.375, -0.875, 0.0), (0.625, -0.625, -0.0949), (0.625, -0.875, 0.0), (0.875, -0.875, 0.0)], [], [(225, 83, 3, 140), (226, 89, 7, 136), (227, 90, 8, 143), (228, 87, 6, 144), (229, 105, 16, 128), (230, 106, 21, 147), (231, 95, 11, 148), (232, 109, 12, 124), (233, 110, 22, 151), (234, 101, 17, 152), (235, 113, 19, 131), (236, 114, 23, 155), (237, 102, 18, 156), (238, 117, 20, 132), (239, 118, 24, 159), (240, 99, 15, 160), (241, 161, 44, 100), (242, 162, 65, 163), (243, 123, 27, 164), (244, 165, 40, 96), (245, 166, 66, 167), (246, 129, 33, 168), (247, 169, 47, 103), (248, 170, 67, 171), (249, 130, 34, 172), (250, 173, 48, 104), (251, 174, 68, 175), (252, 127, 31, 176), (253, 177, 32, 88), (254, 178, 69, 179), (255, 145, 49, 180), (256, 181, 51, 107), (257, 182, 70, 183), (258, 146, 50, 184), (259, 185, 52, 108), (260, 186, 71, 187), (261, 135, 39, 188), (262, 189, 28, 84), (263, 190, 72, 191), (264, 149, 53, 192), (265, 193, 55, 111), (266, 194, 73, 195), (267, 150, 54, 196), (268, 197, 56, 112), (269, 198, 74, 199), (270, 141, 45, 200), (271, 201, 35, 91), (272, 202, 75, 203), (273, 153, 57, 204), (274, 205, 59, 115), (275, 206, 76, 207), (276, 154, 58, 208), (277, 209, 60, 116), (278, 210, 77, 211), (279, 142, 46, 212), (280, 213, 36, 92), (281, 214, 78, 215), (282, 157, 61, 216), (283, 217, 63, 119), (284, 218, 79, 219), (285, 158, 62, 220), (286, 221, 64, 120), (287, 222, 80, 223), (288, 139, 43, 224), (161, 225, 140, 44), (65, 164, 225, 161), (164, 27, 83, 225), (165, 226, 136, 40), (66, 168, 226, 165), (168, 33, 89, 226), (169, 227, 143, 47), (67, 172, 227, 169), (172, 34, 90, 227), (173, 228, 144, 48), (68, 176, 228, 173), (176, 31, 87, 228), (177, 229, 128, 32), (69, 180, 229, 177), (180, 49, 105, 229), (181, 230, 147, 51), (70, 184, 230, 181), (184, 50, 106, 230), (185, 231, 148, 52), (71, 188, 231, 185), (188, 39, 95, 231), (189, 232, 124, 28), (72, 192, 232, 189), (192, 53, 109, 232), (193, 233, 151, 55), (73, 196, 233, 193), (196, 54, 110, 233), (197, 234, 152, 56), (74, 200, 234, 197), (200, 45, 101, 234), (201, 235, 131, 35), (75, 204, 235, 201), (204, 57, 113, 235), (205, 236, 155, 59), (76, 208, 236, 205), (208, 58, 114, 236), (209, 237, 156, 60), (77, 212, 237, 209), (212, 46, 102, 237), (213, 238, 132, 36), (78, 216, 238, 213), (216, 61, 117, 238), (217, 239, 159, 63), (79, 220, 239, 217), (220, 62, 118, 239), (221, 240, 160, 64), (80, 224, 240, 221), (224, 43, 99, 240), (105, 241, 100, 16), (49, 163, 241, 105), (163, 65, 161, 241), (145, 242, 163, 49), (21, 108, 242, 145), (108, 52, 162, 242), (162, 243, 164, 65), (52, 148, 243, 162), (148, 11, 123, 243), (109, 244, 96, 12), (53, 167, 244, 109), (167, 66, 165, 244), (149, 245, 167, 53), (22, 112, 245, 149), (112, 56, 166, 245), (166, 246, 168, 66), (56, 152, 246, 166), (152, 17, 129, 246), (113, 247, 103, 19), (57, 171, 247, 113), (171, 67, 169, 247), (153, 248, 171, 57), (23, 116, 248, 153), (116, 60, 170, 248), (170, 249, 172, 67), (60, 156, 249, 170), (156, 18, 130, 249), (117, 250, 104, 20), (61, 175, 250, 117), (175, 68, 173, 250), (157, 251, 175, 61), (24, 120, 251, 157), (120, 64, 174, 251), (174, 252, 176, 68), (64, 160, 252, 174), (160, 15, 127, 252), (89, 253, 88, 7), (33, 179, 253, 89), (179, 69, 177, 253), (129, 254, 179, 33), (17, 107, 254, 129), (107, 51, 178, 254), (178, 255, 180, 69), (51, 147, 255, 178), (147, 21, 145, 255), (101, 256, 107, 17), (45, 183, 256, 101), (183, 70, 181, 256), (141, 257, 183, 45), (8, 92, 257, 141), (92, 36, 182, 257), (182, 258, 184, 70), (36, 132, 258, 182), (132, 20, 146, 258), (106, 259, 108, 21), (50, 187, 259, 106), (187, 71, 185, 259), (146, 260, 187, 50), (20, 104, 260, 146), (104, 48, 186, 260), (186, 261, 188, 71), (48, 144, 261, 186), (144, 6, 135, 261), (137, 262, 84, 2), (41, 191, 262, 137), (191, 72, 189, 262), (97, 263, 191, 41), (13, 111, 263, 97), (111, 55, 190, 263), (190, 264, 192, 72), (55, 151, 264, 190), (151, 22, 149, 264), (125, 265, 111, 13), (29, 195, 265, 125), (195, 73, 193, 265), (85, 266, 195, 29), (4, 91, 266, 85), (91, 35, 194, 266), (194, 267, 196, 73), (35, 131, 267, 194), (131, 19, 150, 267), (110, 268, 112, 22), (54, 199, 268, 110), (199, 74, 197, 268), (150, 269, 199, 54), (19, 103, 269, 150), (103, 47, 198, 269), (198, 270, 200, 74), (47, 143, 270, 198), (143, 8, 141, 270), (133, 271, 91, 4), (37, 203, 271, 133), (203, 75, 201, 271), (93, 272, 203, 37), (9, 115, 272, 93), (115, 59, 202, 272), (202, 273, 204, 75), (59, 155, 273, 202), (155, 23, 153, 273), (121, 274, 115, 9), (25, 207, 274, 121), (207, 76, 205, 274), (81, 275, 207, 25), (0, 138, 275, 81), (138, 42, 206, 275), (206, 276, 208, 76), (42, 98, 276, 206), (98, 14, 154, 276), (114, 277, 116, 23), (58, 211, 277, 114), (211, 77, 209, 277), (154, 278, 211, 58), (14, 126, 278, 154), (126, 30, 210, 278), (210, 279, 212, 77), (30, 86, 279, 210), (86, 5, 142, 279), (90, 280, 92, 8), (34, 215, 280, 90), (215, 78, 213, 280), (130, 281, 215, 34), (18, 119, 281, 130), (119, 63, 214, 281), (214, 282, 216, 78), (63, 159, 282, 214), (159, 24, 157, 282), (102, 283, 119, 18), (46, 219, 283, 102), (219, 79, 217, 283), (142, 284, 219, 46), (5, 134, 284, 142), (134, 38, 218, 284), (218, 285, 220, 79), (38, 94, 285, 218), (94, 10, 158, 285), (118, 286, 120, 24), (62, 223, 286, 118), (223, 80, 221, 286), (158, 287, 223, 62), (10, 122, 287, 158), (122, 26, 222, 287), (222, 288, 224, 80), (26, 82, 288, 222), (82, 1, 139, 288)])
me_plane.polygons.foreach_set('use_smooth', [True] * 256)
me_plane.materials.append(mat_material_000)
me_plane.use_remesh_preserve_volume = False
me_plane.use_remesh_preserve_attributes = False
me_plane.use_mirror_vertex_groups = False
me_plane.update()
me_cube_cube_003 = bpy.data.meshes.new('Cube_Cube.003')
me_cube_cube_003.from_pydata([(-1.0, 8.0, 1.0), (-1.0, 8.0, -1.0), (-1.0, 0.0, -1.0), (-1.0, 0.0, 1.0), (1.0, 8.0, -1.0), (1.0, 0.0, -1.0), (1.0, 8.0, 1.0), (1.0, 0.0, 1.0)], [], [(0, 1, 2, 3), (1, 4, 5, 2), (4, 6, 7, 5), (6, 0, 3, 7), (3, 2, 5, 7), (1, 0, 6, 4)])
me_cube_cube_003.materials.append(mat_baumstamm_002)
me_cube_cube_003.use_remesh_preserve_volume = False
me_cube_cube_003.use_remesh_preserve_attributes = False
me_cube_cube_003.use_mirror_vertex_groups = False
me_cube_cube_003.update()
me_cube_001_cube_001 = bpy.data.meshes.new('Cube.001_Cube.001')
me_cube_001_cube_001.from_pydata([(6.428, 12.87, 1.0), (6.428, 12.87, -1.0), (-0.5, 8.866, -1.0), (-0.5, 8.866, 1.0), (7.428, 11.13, -1.0), (0.5, 7.134, -1.0), (7.428, 11.13, 1.0), (0.5, 7.134, 1.0)], [], [(0, 1, 2, 3), (1, 4, 5, 2), (4, 6, 7, 5), (6, 0, 3, 7), (3, 2, 5, 7), (1, 0, 6, 4)])
me_cube_001_cube_001.materials.append(mat_baumkrone_002)
me_cube_001_cube_001.use_remesh_preserve_volume = False
me_cube_001_cube_001.use_remesh_preserve_attributes = False
me_cube_001_cube_001.use_mirror_vertex_groups = False
me_cube_001_cube_001.update()
me_cube_002_cube_001 = bpy.data.meshes.new('Cube.002_Cube.001')
me_cube_002_cube_001.from_pydata([(-2.348, 12.87, -6.067), (-4.08, 12.87, -5.067), (-0.616, 8.866, 0.933), (1.116, 8.866, -0.06699), (-4.58, 11.13, -5.933), (-1.116, 7.134, 0.06699), (-2.848, 11.13, -6.933), (0.616, 7.134, -0.933)], [], [(0, 1, 2, 3), (1, 4, 5, 2), (4, 6, 7, 5), (6, 0, 3, 7), (3, 2, 5, 7), (1, 0, 6, 4)])
me_cube_002_cube_001.materials.append(mat_baumkrone_002)
me_cube_002_cube_001.use_remesh_preserve_volume = False
me_cube_002_cube_001.use_remesh_preserve_attributes = False
me_cube_002_cube_001.use_mirror_vertex_groups = False
me_cube_002_cube_001.update()
me_cube_003_cube_001 = bpy.data.meshes.new('Cube.003_Cube.001')
me_cube_003_cube_001.from_pydata([(-4.08, 12.87, 5.067), (-2.348, 12.87, 6.067), (1.116, 8.866, 0.06699), (-0.616, 8.866, -0.933), (-2.848, 11.13, 6.933), (0.616, 7.134, 0.933), (-4.58, 11.13, 5.933), (-1.116, 7.134, -0.06699)], [], [(0, 1, 2, 3), (1, 4, 5, 2), (4, 6, 7, 5), (6, 0, 3, 7), (3, 2, 5, 7), (1, 0, 6, 4)])
me_cube_003_cube_001.materials.append(mat_baumkrone_002)
me_cube_003_cube_001.use_remesh_preserve_volume = False
me_cube_003_cube_001.use_remesh_preserve_attributes = False
me_cube_003_cube_001.use_mirror_vertex_groups = False
me_cube_003_cube_001.update()
me_cube_cube_004 = bpy.data.meshes.new('Cube_Cube.004')
me_cube_cube_004.from_pydata([(-1.0, 8.0, 1.0), (-1.0, 8.0, -1.0), (-1.0, 0.0, -1.0), (-1.0, 0.0, 1.0), (1.0, 8.0, -1.0), (1.0, 0.0, -1.0), (1.0, 8.0, 1.0), (1.0, 0.0, 1.0)], [], [(0, 1, 2, 3), (1, 4, 5, 2), (4, 6, 7, 5), (6, 0, 3, 7), (3, 2, 5, 7), (1, 0, 6, 4)])
me_cube_cube_004.materials.append(mat_baumstamm_003)
me_cube_cube_004.use_remesh_preserve_volume = False
me_cube_cube_004.use_remesh_preserve_attributes = False
me_cube_cube_004.use_mirror_vertex_groups = False
me_cube_cube_004.update()
me_cube_001_cube_002 = bpy.data.meshes.new('Cube.001_Cube.002')
me_cube_001_cube_002.from_pydata([(6.428, 12.87, 1.0), (6.428, 12.87, -1.0), (-0.5, 8.866, -1.0), (-0.5, 8.866, 1.0), (7.428, 11.13, -1.0), (0.5, 7.134, -1.0), (7.428, 11.13, 1.0), (0.5, 7.134, 1.0)], [], [(0, 1, 2, 3), (1, 4, 5, 2), (4, 6, 7, 5), (6, 0, 3, 7), (3, 2, 5, 7), (1, 0, 6, 4)])
me_cube_001_cube_002.materials.append(mat_baumkrone_003)
me_cube_001_cube_002.use_remesh_preserve_volume = False
me_cube_001_cube_002.use_remesh_preserve_attributes = False
me_cube_001_cube_002.use_mirror_vertex_groups = False
me_cube_001_cube_002.update()
me_cube_002_cube_002 = bpy.data.meshes.new('Cube.002_Cube.002')
me_cube_002_cube_002.from_pydata([(-2.348, 12.87, -6.067), (-4.08, 12.87, -5.067), (-0.616, 8.866, 0.933), (1.116, 8.866, -0.06699), (-4.58, 11.13, -5.933), (-1.116, 7.134, 0.06699), (-2.848, 11.13, -6.933), (0.616, 7.134, -0.933)], [], [(0, 1, 2, 3), (1, 4, 5, 2), (4, 6, 7, 5), (6, 0, 3, 7), (3, 2, 5, 7), (1, 0, 6, 4)])
me_cube_002_cube_002.materials.append(mat_baumkrone_003)
me_cube_002_cube_002.use_remesh_preserve_volume = False
me_cube_002_cube_002.use_remesh_preserve_attributes = False
me_cube_002_cube_002.use_mirror_vertex_groups = False
me_cube_002_cube_002.update()
me_cube_003_cube_002 = bpy.data.meshes.new('Cube.003_Cube.002')
me_cube_003_cube_002.from_pydata([(-4.08, 12.87, 5.067), (-2.348, 12.87, 6.067), (1.116, 8.866, 0.06699), (-0.616, 8.866, -0.933), (-2.848, 11.13, 6.933), (0.616, 7.134, 0.933), (-4.58, 11.13, 5.933), (-1.116, 7.134, -0.06699)], [], [(0, 1, 2, 3), (1, 4, 5, 2), (4, 6, 7, 5), (6, 0, 3, 7), (3, 2, 5, 7), (1, 0, 6, 4)])
me_cube_003_cube_002.materials.append(mat_baumkrone_003)
me_cube_003_cube_002.use_remesh_preserve_volume = False
me_cube_003_cube_002.use_remesh_preserve_attributes = False
me_cube_003_cube_002.use_mirror_vertex_groups = False
me_cube_003_cube_002.update()
me_cube_cube_005 = bpy.data.meshes.new('Cube_Cube.005')
me_cube_cube_005.from_pydata([(-1.0, 8.0, 1.0), (-1.0, 8.0, -1.0), (-1.0, 0.0, -1.0), (-1.0, 0.0, 1.0), (1.0, 8.0, -1.0), (1.0, 0.0, -1.0), (1.0, 8.0, 1.0), (1.0, 0.0, 1.0)], [], [(0, 1, 2, 3), (1, 4, 5, 2), (4, 6, 7, 5), (6, 0, 3, 7), (3, 2, 5, 7), (1, 0, 6, 4)])
me_cube_cube_005.materials.append(mat_baumstamm_004)
me_cube_cube_005.use_remesh_preserve_volume = False
me_cube_cube_005.use_remesh_preserve_attributes = False
me_cube_cube_005.use_mirror_vertex_groups = False
me_cube_cube_005.update()
me_cube_001_cube_003 = bpy.data.meshes.new('Cube.001_Cube.003')
me_cube_001_cube_003.from_pydata([(6.428, 12.87, 1.0), (6.428, 12.87, -1.0), (-0.5, 8.866, -1.0), (-0.5, 8.866, 1.0), (7.428, 11.13, -1.0), (0.5, 7.134, -1.0), (7.428, 11.13, 1.0), (0.5, 7.134, 1.0)], [], [(0, 1, 2, 3), (1, 4, 5, 2), (4, 6, 7, 5), (6, 0, 3, 7), (3, 2, 5, 7), (1, 0, 6, 4)])
me_cube_001_cube_003.materials.append(mat_baumkrone_004)
me_cube_001_cube_003.use_remesh_preserve_volume = False
me_cube_001_cube_003.use_remesh_preserve_attributes = False
me_cube_001_cube_003.use_mirror_vertex_groups = False
me_cube_001_cube_003.update()
me_cube_002_cube_003 = bpy.data.meshes.new('Cube.002_Cube.003')
me_cube_002_cube_003.from_pydata([(-2.348, 12.87, -6.067), (-4.08, 12.87, -5.067), (-0.616, 8.866, 0.933), (1.116, 8.866, -0.06699), (-4.58, 11.13, -5.933), (-1.116, 7.134, 0.06699), (-2.848, 11.13, -6.933), (0.616, 7.134, -0.933)], [], [(0, 1, 2, 3), (1, 4, 5, 2), (4, 6, 7, 5), (6, 0, 3, 7), (3, 2, 5, 7), (1, 0, 6, 4)])
me_cube_002_cube_003.materials.append(mat_baumkrone_004)
me_cube_002_cube_003.use_remesh_preserve_volume = False
me_cube_002_cube_003.use_remesh_preserve_attributes = False
me_cube_002_cube_003.use_mirror_vertex_groups = False
me_cube_002_cube_003.update()
me_cube_003_cube_003 = bpy.data.meshes.new('Cube.003_Cube.003')
me_cube_003_cube_003.from_pydata([(-4.08, 12.87, 5.067), (-2.348, 12.87, 6.067), (1.116, 8.866, 0.06699), (-0.616, 8.866, -0.933), (-2.848, 11.13, 6.933), (0.616, 7.134, 0.933), (-4.58, 11.13, 5.933), (-1.116, 7.134, -0.06699)], [], [(0, 1, 2, 3), (1, 4, 5, 2), (4, 6, 7, 5), (6, 0, 3, 7), (3, 2, 5, 7), (1, 0, 6, 4)])
me_cube_003_cube_003.materials.append(mat_baumkrone_004)
me_cube_003_cube_003.use_remesh_preserve_volume = False
me_cube_003_cube_003.use_remesh_preserve_attributes = False
me_cube_003_cube_003.use_mirror_vertex_groups = False
me_cube_003_cube_003.update()
me_cube_cube_006 = bpy.data.meshes.new('Cube_Cube.006')
me_cube_cube_006.from_pydata([(-1.0, 8.0, 1.0), (-1.0, 8.0, -1.0), (-1.0, 0.0, -1.0), (-1.0, 0.0, 1.0), (1.0, 8.0, -1.0), (1.0, 0.0, -1.0), (1.0, 8.0, 1.0), (1.0, 0.0, 1.0)], [], [(0, 1, 2, 3), (1, 4, 5, 2), (4, 6, 7, 5), (6, 0, 3, 7), (3, 2, 5, 7), (1, 0, 6, 4)])
me_cube_cube_006.materials.append(mat_baumstamm_005)
me_cube_cube_006.use_remesh_preserve_volume = False
me_cube_cube_006.use_remesh_preserve_attributes = False
me_cube_cube_006.use_mirror_vertex_groups = False
me_cube_cube_006.update()
me_cube_001_cube_004 = bpy.data.meshes.new('Cube.001_Cube.004')
me_cube_001_cube_004.from_pydata([(6.428, 12.87, 1.0), (6.428, 12.87, -1.0), (-0.5, 8.866, -1.0), (-0.5, 8.866, 1.0), (7.428, 11.13, -1.0), (0.5, 7.134, -1.0), (7.428, 11.13, 1.0), (0.5, 7.134, 1.0)], [], [(0, 1, 2, 3), (1, 4, 5, 2), (4, 6, 7, 5), (6, 0, 3, 7), (3, 2, 5, 7), (1, 0, 6, 4)])
me_cube_001_cube_004.materials.append(mat_baumkrone_005)
me_cube_001_cube_004.use_remesh_preserve_volume = False
me_cube_001_cube_004.use_remesh_preserve_attributes = False
me_cube_001_cube_004.use_mirror_vertex_groups = False
me_cube_001_cube_004.update()
me_cube_002_cube_004 = bpy.data.meshes.new('Cube.002_Cube.004')
me_cube_002_cube_004.from_pydata([(-2.348, 12.87, -6.067), (-4.08, 12.87, -5.067), (-0.616, 8.866, 0.933), (1.116, 8.866, -0.06699), (-4.58, 11.13, -5.933), (-1.116, 7.134, 0.06699), (-2.848, 11.13, -6.933), (0.616, 7.134, -0.933)], [], [(0, 1, 2, 3), (1, 4, 5, 2), (4, 6, 7, 5), (6, 0, 3, 7), (3, 2, 5, 7), (1, 0, 6, 4)])
me_cube_002_cube_004.materials.append(mat_baumkrone_005)
me_cube_002_cube_004.use_remesh_preserve_volume = False
me_cube_002_cube_004.use_remesh_preserve_attributes = False
me_cube_002_cube_004.use_mirror_vertex_groups = False
me_cube_002_cube_004.update()
me_cube_003_cube_004 = bpy.data.meshes.new('Cube.003_Cube.004')
me_cube_003_cube_004.from_pydata([(-4.08, 12.87, 5.067), (-2.348, 12.87, 6.067), (1.116, 8.866, 0.06699), (-0.616, 8.866, -0.933), (-2.848, 11.13, 6.933), (0.616, 7.134, 0.933), (-4.58, 11.13, 5.933), (-1.116, 7.134, -0.06699)], [], [(0, 1, 2, 3), (1, 4, 5, 2), (4, 6, 7, 5), (6, 0, 3, 7), (3, 2, 5, 7), (1, 0, 6, 4)])
me_cube_003_cube_004.materials.append(mat_baumkrone_005)
me_cube_003_cube_004.use_remesh_preserve_volume = False
me_cube_003_cube_004.use_remesh_preserve_attributes = False
me_cube_003_cube_004.use_mirror_vertex_groups = False
me_cube_003_cube_004.update()

# ---- objects
ob_marcelsauto = bpy.data.objects.new('MarcelsAuto', None)
ob_sphere_002 = bpy.data.objects.new('Sphere.002', me_sphere_002)
ob_baum5_002 = bpy.data.objects.new('Baum5.002', me_cube_cube_015)
ob_baumkrone3_007 = bpy.data.objects.new('Baumkrone3.007', me_cube_003_cube_009)
ob_baumkrone2_007 = bpy.data.objects.new('Baumkrone2.007', me_cube_002_cube_009)
ob_baumkrone1_007 = bpy.data.objects.new('Baumkrone1.007', me_cube_001_cube_009)
ob_baum5_001 = bpy.data.objects.new('Baum5.001', me_cube_cube_013)
ob_baumkrone3_006 = bpy.data.objects.new('Baumkrone3.006', me_cube_003_cube_008)
ob_baumkrone2_006 = bpy.data.objects.new('Baumkrone2.006', me_cube_002_cube_008)
ob_baumkrone1_006 = bpy.data.objects.new('Baumkrone1.006', me_cube_001_cube_008)
ob_baum4_002 = bpy.data.objects.new('Baum4.002', me_cube_cube_009)
ob_baumkrone1_005 = bpy.data.objects.new('Baumkrone1.005', me_cube_001_cube_007)
ob_baumkrone2_005 = bpy.data.objects.new('Baumkrone2.005', me_cube_002_cube_007)
ob_baumkrone3_005 = bpy.data.objects.new('Baumkrone3.005', me_cube_003_cube_005)
ob_baum4_001 = bpy.data.objects.new('Baum4.001', me_cube_cube_008)
ob_baumkrone3_000 = bpy.data.objects.new('Baumkrone3.000', me_cube_003_cube_000)
ob_baumkrone2_000 = bpy.data.objects.new('Baumkrone2.000', me_cube_002_cube_000)
ob_baumkrone1_000 = bpy.data.objects.new('Baumkrone1.000', me_cube_001_cube_006)
ob_topf = bpy.data.objects.new('Topf', me_circle)
ob_wasser = bpy.data.objects.new('Wasser', me_plane_002)
ob_landschaft = bpy.data.objects.new('Landschaft', me_plane)
ob_camera = bpy.data.objects.new('Camera', cam_camera)
ob_baum2 = bpy.data.objects.new('Baum2', me_cube_cube_003)
ob_baumkrone1_001 = bpy.data.objects.new('Baumkrone1.001', me_cube_001_cube_001)
ob_baumkrone2_001 = bpy.data.objects.new('Baumkrone2.001', me_cube_002_cube_001)
ob_baumkrone3_001 = bpy.data.objects.new('Baumkrone3.001', me_cube_003_cube_001)
ob_baum3 = bpy.data.objects.new('Baum3', me_cube_cube_004)
ob_baumkrone1_002 = bpy.data.objects.new('Baumkrone1.002', me_cube_001_cube_002)
ob_baumkrone2_002 = bpy.data.objects.new('Baumkrone2.002', me_cube_002_cube_002)
ob_baumkrone3_002 = bpy.data.objects.new('Baumkrone3.002', me_cube_003_cube_002)
ob_baum4 = bpy.data.objects.new('Baum4', me_cube_cube_005)
ob_baumkrone1_003 = bpy.data.objects.new('Baumkrone1.003', me_cube_001_cube_003)
ob_baumkrone2_003 = bpy.data.objects.new('Baumkrone2.003', me_cube_002_cube_003)
ob_baumkrone3_003 = bpy.data.objects.new('Baumkrone3.003', me_cube_003_cube_003)
ob_baum5 = bpy.data.objects.new('Baum5', me_cube_cube_006)
ob_baumkrone1_004 = bpy.data.objects.new('Baumkrone1.004', me_cube_001_cube_004)
ob_baumkrone2_004 = bpy.data.objects.new('Baumkrone2.004', me_cube_002_cube_004)
ob_baumkrone3_004 = bpy.data.objects.new('Baumkrone3.004', me_cube_003_cube_004)

# ---- transforms, parenting, visibility, modifiers, constraints
ob_marcelsauto.location = (11.65, 14.1, -0.01702)
ob_marcelsauto.rotation_euler = (0.0, 0.0, -1.601)
ob_marcelsauto.empty_image_offset = (0.0, 0.0)
ob_marcelsauto.show_instancer_for_render = False
ob_marcelsauto.instance_type = 'COLLECTION'
ob_marcelsauto.lineart.crease_threshold = 0.0
ob_sphere_002.location = (-32.22, -8.494, 47.77)
ob_sphere_002.scale = (-12.18, -12.18, -12.18)
ob_sphere_002.lineart.crease_threshold = 0.0
ob_baum5_002.location = (-20.7, -7.206, 0.04331)
ob_baum5_002.rotation_euler = (1.571, 0.0, 0.1722)
ob_baum5_002.scale = (0.5655, 0.5655, 0.5655)
ob_baum5_002.lineart.crease_threshold = 0.0
ob_baumkrone3_007.parent = ob_baum5_002
ob_baumkrone3_007.matrix_parent_inverse = Matrix(((1.768, 0.0, 0.0, 19.3), (-5.27e-08, -2.98e-07, 1.768, -7.31), (8.587e-15, -1.768, -2.881e-07, -27.97), (0.0, 0.0, 0.0, 1.0)))
ob_baumkrone3_007.location = (-10.91, -15.82, 4.133)
ob_baumkrone3_007.rotation_euler = (1.571, -0.0, 0.0)
ob_baumkrone3_007.scale = (0.5655, 0.5655, 0.5655)
ob_baumkrone3_007.lineart.crease_threshold = 0.0
ob_baumkrone2_007.parent = ob_baum5_002
ob_baumkrone2_007.matrix_parent_inverse = Matrix(((1.768, 0.0, 0.0, 19.3), (-5.27e-08, -2.98e-07, 1.768, -7.31), (8.587e-15, -1.768, -2.881e-07, -27.97), (0.0, 0.0, 0.0, 1.0)))
ob_baumkrone2_007.location = (-10.91, -15.82, 4.133)
ob_baumkrone2_007.rotation_euler = (1.571, -0.0, 0.0)
ob_baumkrone2_007.scale = (0.5655, 0.5655, 0.5655)
ob_baumkrone2_007.lineart.crease_threshold = 0.0
ob_baumkrone1_007.parent = ob_baum5_002
ob_baumkrone1_007.matrix_parent_inverse = Matrix(((1.768, 0.0, 0.0, 19.3), (-5.27e-08, -2.98e-07, 1.768, -7.31), (8.587e-15, -1.768, -2.881e-07, -27.97), (0.0, 0.0, 0.0, 1.0)))
ob_baumkrone1_007.location = (-10.91, -15.82, 4.133)
ob_baumkrone1_007.rotation_euler = (1.571, -0.0, 0.0)
ob_baumkrone1_007.scale = (0.5655, 0.5655, 0.5655)
ob_baumkrone1_007.lineart.crease_threshold = 0.0
ob_baum5_001.location = (-32.22, -4.201, 0.04331)
ob_baum5_001.rotation_euler = (1.571, 0.0, 1.206)
ob_baum5_001.scale = (0.5655, 0.5655, 0.5655)
ob_baum5_001.lineart.crease_threshold = 0.0
ob_baumkrone3_006.parent = ob_baum5_001
ob_baumkrone3_006.matrix_parent_inverse = Matrix(((1.768, 0.0, 0.0, 19.3), (-5.27e-08, -2.98e-07, 1.768, -7.31), (8.587e-15, -1.768, -2.881e-07, -27.97), (0.0, 0.0, 0.0, 1.0)))
ob_baumkrone3_006.location = (-10.91, -15.82, 4.133)
ob_baumkrone3_006.rotation_euler = (1.571, -0.0, 0.0)
ob_baumkrone3_006.scale = (0.5655, 0.5655, 0.5655)
ob_baumkrone3_006.lineart.crease_threshold = 0.0
ob_baumkrone2_006.parent = ob_baum5_001
ob_baumkrone2_006.matrix_parent_inverse = Matrix(((1.768, 0.0, 0.0, 19.3), (-5.27e-08, -2.98e-07, 1.768, -7.31), (8.587e-15, -1.768, -2.881e-07, -27.97), (0.0, 0.0, 0.0, 1.0)))
ob_baumkrone2_006.location = (-10.91, -15.82, 4.133)
ob_baumkrone2_006.rotation_euler = (1.571, -0.0, 0.0)
ob_baumkrone2_006.scale = (0.5655, 0.5655, 0.5655)
ob_baumkrone2_006.lineart.crease_threshold = 0.0
ob_baumkrone1_006.parent = ob_baum5_001
ob_baumkrone1_006.matrix_parent_inverse = Matrix(((1.768, 0.0, 0.0, 19.3), (-5.27e-08, -2.98e-07, 1.768, -7.31), (8.587e-15, -1.768, -2.881e-07, -27.97), (0.0, 0.0, 0.0, 1.0)))
ob_baumkrone1_006.location = (-10.91, -15.82, 4.133)
ob_baumkrone1_006.rotation_euler = (1.571, -0.0, 0.0)
ob_baumkrone1_006.scale = (0.5655, 0.5655, 0.5655)
ob_baumkrone1_006.lineart.crease_threshold = 0.0
ob_baum4_002.location = (-29.03, -17.75, -0.1729)
ob_baum4_002.rotation_euler = (1.571, 0.0, 0.4937)
ob_baum4_002.scale = (0.5655, 0.5655, 0.5655)
ob_baum4_002.lineart.crease_threshold = 0.0
ob_baumkrone1_005.parent = ob_baum4_002
ob_baumkrone1_005.matrix_parent_inverse = Matrix(((1.768, 0.0, 0.0, 19.3), (-5.27e-08, -2.98e-07, 1.768, -7.31), (8.587e-15, -1.768, -2.881e-07, -27.97), (0.0, 0.0, 0.0, 1.0)))
ob_baumkrone1_005.location = (-10.91, -15.82, 4.133)
ob_baumkrone1_005.rotation_euler = (1.571, -0.0, 0.0)
ob_baumkrone1_005.scale = (0.5655, 0.5655, 0.5655)
ob_baumkrone1_005.lineart.crease_threshold = 0.0
ob_baumkrone2_005.parent = ob_baum4_002
ob_baumkrone2_005.matrix_parent_inverse = Matrix(((1.768, 0.0, 0.0, 19.3), (-5.27e-08, -2.98e-07, 1.768, -7.31), (8.587e-15, -1.768, -2.881e-07, -27.97), (0.0, 0.0, 0.0, 1.0)))
ob_baumkrone2_005.location = (-10.91, -15.82, 4.133)
ob_baumkrone2_005.rotation_euler = (1.571, -0.0, 0.0)
ob_baumkrone2_005.scale = (0.5655, 0.5655, 0.5655)
ob_baumkrone2_005.lineart.crease_threshold = 0.0
ob_baumkrone3_005.parent = ob_baum4_002
ob_baumkrone3_005.matrix_parent_inverse = Matrix(((1.768, 0.0, 0.0, 19.3), (-5.27e-08, -2.98e-07, 1.768, -7.31), (8.587e-15, -1.768, -2.881e-07, -27.97), (0.0, 0.0, 0.0, 1.0)))
ob_baumkrone3_005.location = (-10.91, -15.82, 4.133)
ob_baumkrone3_005.rotation_euler = (1.571, -0.0, 0.0)
ob_baumkrone3_005.scale = (0.5655, 0.5655, 0.5655)
ob_baumkrone3_005.lineart.crease_threshold = 0.0
ob_baum4_001.location = (-26.42, -11.44, -0.1729)
ob_baum4_001.rotation_euler = (1.571, 0.0, -0.7379)
ob_baum4_001.scale = (0.5655, 0.5655, 0.5655)
ob_baum4_001.lineart.crease_threshold = 0.0
ob_baumkrone3_000.parent = ob_baum4_001
ob_baumkrone3_000.matrix_parent_inverse = Matrix(((1.768, 0.0, 0.0, 19.3), (-5.27e-08, -2.98e-07, 1.768, -7.31), (8.587e-15, -1.768, -2.881e-07, -27.97), (0.0, 0.0, 0.0, 1.0)))
ob_baumkrone3_000.location = (-10.91, -15.82, 4.133)
ob_baumkrone3_000.rotation_euler = (1.571, -0.0, 0.0)
ob_baumkrone3_000.scale = (0.5655, 0.5655, 0.5655)
ob_baumkrone3_000.lineart.crease_threshold = 0.0
ob_baumkrone2_000.parent = ob_baum4_001
ob_baumkrone2_000.matrix_parent_inverse = Matrix(((1.768, 0.0, 0.0, 19.3), (-5.27e-08, -2.98e-07, 1.768, -7.31), (8.587e-15, -1.768, -2.881e-07, -27.97), (0.0, 0.0, 0.0, 1.0)))
ob_baumkrone2_000.location = (-10.91, -15.82, 4.133)
ob_baumkrone2_000.rotation_euler = (1.571, -0.0, 0.0)
ob_baumkrone2_000.scale = (0.5655, 0.5655, 0.5655)
ob_baumkrone2_000.lineart.crease_threshold = 0.0
ob_baumkrone1_000.parent = ob_baum4_001
ob_baumkrone1_000.matrix_parent_inverse = Matrix(((1.768, 0.0, 0.0, 19.3), (-5.27e-08, -2.98e-07, 1.768, -7.31), (8.587e-15, -1.768, -2.881e-07, -27.97), (0.0, 0.0, 0.0, 1.0)))
ob_baumkrone1_000.location = (-10.91, -15.82, 4.133)
ob_baumkrone1_000.rotation_euler = (1.571, -0.0, 0.0)
ob_baumkrone1_000.scale = (0.5655, 0.5655, 0.5655)
ob_baumkrone1_000.lineart.crease_threshold = 0.0
ob_topf.location = (4.81, 6.354, 3.586)
ob_topf.rotation_euler = (4.288, 0.0, 0.0)
ob_topf.lineart.crease_threshold = 0.0
ob_wasser.location = (0.0, 0.0, -0.04805)
ob_wasser.scale = (-33.8, -33.8, -33.8)
ob_wasser.lineart.crease_threshold = 0.0
ob_landschaft.location = (0.0, 0.0, 0.0)
ob_landschaft.scale = (33.93, 33.93, 33.93)
ob_landschaft.lineart.crease_threshold = 0.0
ob_camera.location = (-5.323, -4.685, 14.88)
ob_camera.rotation_euler = (0.9275, 0.006089, -0.7149)
ob_camera.lock_rotations_4d = False
ob_camera.empty_display_type = 'ARROWS'
ob_camera.color = (0.0, 0.0, 0.0, 0.0)
ob_camera.display_type = 'WIRE'
ob_camera.lineart.crease_threshold = 0.0
ob_baum2.location = (-26.85, -5.014, 0.001111)
ob_baum2.rotation_euler = (1.571, -0.0, 0.0)
ob_baum2.scale = (0.5655, 0.5655, 0.5655)
ob_baum2.lineart.crease_threshold = 0.0
ob_baumkrone1_001.parent = ob_baum2
ob_baumkrone1_001.matrix_parent_inverse = Matrix(((1.768, 0.0, 0.0, 19.3), (-5.27e-08, -2.98e-07, 1.768, -7.31), (8.587e-15, -1.768, -2.881e-07, -27.97), (0.0, 0.0, 0.0, 1.0)))
ob_baumkrone1_001.location = (-10.91, -15.82, 4.133)
ob_baumkrone1_001.rotation_euler = (1.571, -0.0, 0.0)
ob_baumkrone1_001.scale = (0.5655, 0.5655, 0.5655)
ob_baumkrone1_001.lineart.crease_threshold = 0.0
ob_baumkrone2_001.parent = ob_baum2
ob_baumkrone2_001.matrix_parent_inverse = Matrix(((1.768, 0.0, 0.0, 19.3), (-5.27e-08, -2.98e-07, 1.768, -7.31), (8.587e-15, -1.768, -2.881e-07, -27.97), (0.0, 0.0, 0.0, 1.0)))
ob_baumkrone2_001.location = (-10.91, -15.82, 4.133)
ob_baumkrone2_001.rotation_euler = (1.571, -0.0, 0.0)
ob_baumkrone2_001.scale = (0.5655, 0.5655, 0.5655)
ob_baumkrone2_001.lineart.crease_threshold = 0.0
ob_baumkrone3_001.parent = ob_baum2
ob_baumkrone3_001.matrix_parent_inverse = Matrix(((1.768, 0.0, 0.0, 19.3), (-5.27e-08, -2.98e-07, 1.768, -7.31), (8.587e-15, -1.768, -2.881e-07, -27.97), (0.0, 0.0, 0.0, 1.0)))
ob_baumkrone3_001.location = (-10.91, -15.82, 4.133)
ob_baumkrone3_001.rotation_euler = (1.571, -0.0, 0.0)
ob_baumkrone3_001.scale = (0.5655, 0.5655, 0.5655)
ob_baumkrone3_001.lineart.crease_threshold = 0.0
ob_baum3.location = (-20.45, -11.62, -0.2984)
ob_baum3.rotation_euler = (1.571, 0.0, -0.9731)
ob_baum3.scale = (0.5655, 0.5655, 0.5655)
ob_baum3.lineart.crease_threshold = 0.0
ob_baumkrone1_002.parent = ob_baum3
ob_baumkrone1_002.matrix_parent_inverse = Matrix(((1.768, 0.0, 0.0, 19.3), (-5.27e-08, -2.98e-07, 1.768, -7.31), (8.587e-15, -1.768, -2.881e-07, -27.97), (0.0, 0.0, 0.0, 1.0)))
ob_baumkrone1_002.location = (-10.91, -15.82, 4.133)
ob_baumkrone1_002.rotation_euler = (1.571, -0.0, 0.0)
ob_baumkrone1_002.scale = (0.5655, 0.5655, 0.5655)
ob_baumkrone1_002.lineart.crease_threshold = 0.0
ob_baumkrone2_002.parent = ob_baum3
ob_baumkrone2_002.matrix_parent_inverse = Matrix(((1.768, 0.0, 0.0, 19.3), (-5.27e-08, -2.98e-07, 1.768, -7.31), (8.587e-15, -1.768, -2.881e-07, -27.97), (0.0, 0.0, 0.0, 1.0)))
ob_baumkrone2_002.location = (-10.91, -15.82, 4.133)
ob_baumkrone2_002.rotation_euler = (1.571, -0.0, 0.0)
ob_baumkrone2_002.scale = (0.5655, 0.5655, 0.5655)
ob_baumkrone2_002.lineart.crease_threshold = 0.0
ob_baumkrone3_002.parent = ob_baum3
ob_baumkrone3_002.matrix_parent_inverse = Matrix(((1.768, 0.0, 0.0, 19.3), (-5.27e-08, -2.98e-07, 1.768, -7.31), (8.587e-15, -1.768, -2.881e-07, -27.97), (0.0, 0.0, 0.0, 1.0)))
ob_baumkrone3_002.location = (-10.91, -15.82, 4.133)
ob_baumkrone3_002.rotation_euler = (1.571, -0.0, 0.0)
ob_baumkrone3_002.scale = (0.5655, 0.5655, 0.5655)
ob_baumkrone3_002.lineart.crease_threshold = 0.0
ob_baum4.location = (-23.02, -18.03, -0.1729)
ob_baum4.rotation_euler = (1.571, -0.0, 0.0)
ob_baum4.scale = (0.5655, 0.5655, 0.5655)
ob_baum4.lineart.crease_threshold = 0.0
ob_baumkrone1_003.parent = ob_baum4
ob_baumkrone1_003.matrix_parent_inverse = Matrix(((1.768, 0.0, 0.0, 19.3), (-5.27e-08, -2.98e-07, 1.768, -7.31), (8.587e-15, -1.768, -2.881e-07, -27.97), (0.0, 0.0, 0.0, 1.0)))
ob_baumkrone1_003.location = (-10.91, -15.82, 4.133)
ob_baumkrone1_003.rotation_euler = (1.571, -0.0, 0.0)
ob_baumkrone1_003.scale = (0.5655, 0.5655, 0.5655)
ob_baumkrone1_003.lineart.crease_threshold = 0.0
ob_baumkrone2_003.parent = ob_baum4
ob_baumkrone2_003.matrix_parent_inverse = Matrix(((1.768, 0.0, 0.0, 19.3), (-5.27e-08, -2.98e-07, 1.768, -7.31), (8.587e-15, -1.768, -2.881e-07, -27.97), (0.0, 0.0, 0.0, 1.0)))
ob_baumkrone2_003.location = (-10.91, -15.82, 4.133)
ob_baumkrone2_003.rotation_euler = (1.571, -0.0, 0.0)
ob_baumkrone2_003.scale = (0.5655, 0.5655, 0.5655)
ob_baumkrone2_003.lineart.crease_threshold = 0.0
ob_baumkrone3_003.parent = ob_baum4
ob_baumkrone3_003.matrix_parent_inverse = Matrix(((1.768, 0.0, 0.0, 19.3), (-5.27e-08, -2.98e-07, 1.768, -7.31), (8.587e-15, -1.768, -2.881e-07, -27.97), (0.0, 0.0, 0.0, 1.0)))
ob_baumkrone3_003.location = (-10.91, -15.82, 4.133)
ob_baumkrone3_003.rotation_euler = (1.571, -0.0, 0.0)
ob_baumkrone3_003.scale = (0.5655, 0.5655, 0.5655)
ob_baumkrone3_003.lineart.crease_threshold = 0.0
ob_baum5.location = (-31.34, -10.49, 0.04331)
ob_baum5.rotation_euler = (1.571, 0.0, 0.1722)
ob_baum5.scale = (0.5655, 0.5655, 0.5655)
ob_baum5.lineart.crease_threshold = 0.0
ob_baumkrone1_004.parent = ob_baum5
ob_baumkrone1_004.matrix_parent_inverse = Matrix(((1.768, 0.0, 0.0, 19.3), (-5.27e-08, -2.98e-07, 1.768, -7.31), (8.587e-15, -1.768, -2.881e-07, -27.97), (0.0, 0.0, 0.0, 1.0)))
ob_baumkrone1_004.location = (-10.91, -15.82, 4.133)
ob_baumkrone1_004.rotation_euler = (1.571, -0.0, 0.0)
ob_baumkrone1_004.scale = (0.5655, 0.5655, 0.5655)
ob_baumkrone1_004.lineart.crease_threshold = 0.0
ob_baumkrone2_004.parent = ob_baum5
ob_baumkrone2_004.matrix_parent_inverse = Matrix(((1.768, 0.0, 0.0, 19.3), (-5.27e-08, -2.98e-07, 1.768, -7.31), (8.587e-15, -1.768, -2.881e-07, -27.97), (0.0, 0.0, 0.0, 1.0)))
ob_baumkrone2_004.location = (-10.91, -15.82, 4.133)
ob_baumkrone2_004.rotation_euler = (1.571, -0.0, 0.0)
ob_baumkrone2_004.scale = (0.5655, 0.5655, 0.5655)
ob_baumkrone2_004.lineart.crease_threshold = 0.0
ob_baumkrone3_004.parent = ob_baum5
ob_baumkrone3_004.matrix_parent_inverse = Matrix(((1.768, 0.0, 0.0, 19.3), (-5.27e-08, -2.98e-07, 1.768, -7.31), (8.587e-15, -1.768, -2.881e-07, -27.97), (0.0, 0.0, 0.0, 1.0)))
ob_baumkrone3_004.location = (-10.91, -15.82, 4.133)
ob_baumkrone3_004.rotation_euler = (1.571, -0.0, 0.0)
ob_baumkrone3_004.scale = (0.5655, 0.5655, 0.5655)
ob_baumkrone3_004.lineart.crease_threshold = 0.0
ob_marcelsauto.instance_collection = col_marcelsauto

# ---- collection membership
col_collection_1.objects.link(ob_marcelsauto)
col_collection_1.objects.link(ob_sphere_002)
col_collection_1.objects.link(ob_baum5_002)
col_collection_1.objects.link(ob_baumkrone3_007)
col_collection_1.objects.link(ob_baumkrone2_007)
col_collection_1.objects.link(ob_baumkrone1_007)
col_collection_1.objects.link(ob_baum5_001)
col_collection_1.objects.link(ob_baumkrone3_006)
col_collection_1.objects.link(ob_baumkrone2_006)
col_collection_1.objects.link(ob_baumkrone1_006)
col_collection_1.objects.link(ob_baum4_002)
col_collection_1.objects.link(ob_baumkrone1_005)
col_collection_1.objects.link(ob_baumkrone2_005)
col_collection_1.objects.link(ob_baumkrone3_005)
col_collection_1.objects.link(ob_baum4_001)
col_collection_1.objects.link(ob_baumkrone3_000)
col_collection_1.objects.link(ob_baumkrone2_000)
col_collection_1.objects.link(ob_baumkrone1_000)
col_collection_1.objects.link(ob_topf)
col_collection_1.objects.link(ob_wasser)
col_collection_1.objects.link(ob_landschaft)
col_collection_1.objects.link(ob_camera)
col_collection_1.objects.link(ob_baum2)
col_collection_1.objects.link(ob_baumkrone1_001)
col_collection_1.objects.link(ob_baumkrone2_001)
col_collection_1.objects.link(ob_baumkrone3_001)
col_collection_1.objects.link(ob_baum3)
col_collection_1.objects.link(ob_baumkrone1_002)
col_collection_1.objects.link(ob_baumkrone2_002)
col_collection_1.objects.link(ob_baumkrone3_002)
col_collection_1.objects.link(ob_baum4)
col_collection_1.objects.link(ob_baumkrone1_003)
col_collection_1.objects.link(ob_baumkrone2_003)
col_collection_1.objects.link(ob_baumkrone3_003)
col_collection_1.objects.link(ob_baum5)
col_collection_1.objects.link(ob_baumkrone1_004)
col_collection_1.objects.link(ob_baumkrone2_004)
col_collection_1.objects.link(ob_baumkrone3_004)

# ---- scene / render settings (as saved in the file)
scene.camera = ob_camera
scene.frame_start = 1; scene.frame_end = 150; scene.frame_set(121)
scene.render.engine = 'CYCLES'
scene.render.image_settings.file_format = 'FFMPEG'
scene.render.fps = 25
scene.render.dither_intensity = 0.0
scene.render.use_persistent_data = True
scene.cycles.use_denoising = False
scene.cycles.samples = 50
scene.cycles.sampling_pattern = 'TABULATED_SOBOL'
scene.cycles.light_sampling_threshold = 0.0
scene.cycles.use_adaptive_sampling = False
scene.cycles.use_light_tree = False
scene.cycles.blur_glossy = 0.0
scene.cycles.volume_bounces = 1
scene.cycles.pixel_filter_type = 'GAUSSIAN'
scene.cycles.sample_clamp_indirect = 0.0
scene.view_settings.view_transform = 'Standard'
bpy.context.view_layer.update()
